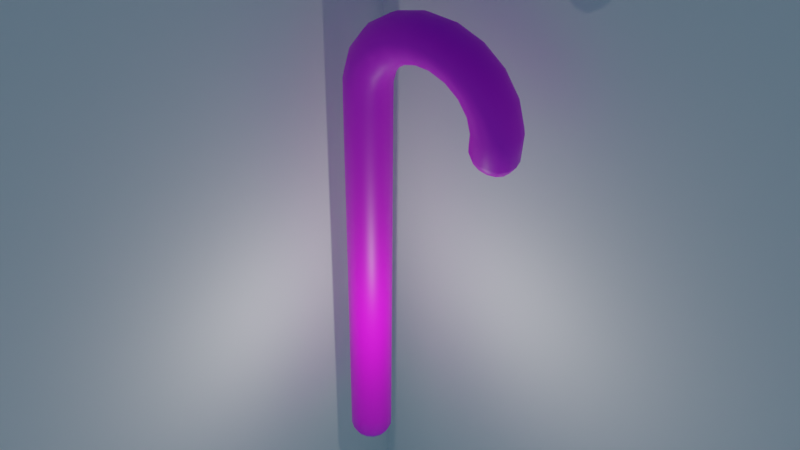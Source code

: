 # Source: candycan.blend  (saved by Blender 3.3.6; exported with 4.5.12 LTS)
import bpy
from mathutils import Matrix  # noqa: F401  (used for matrix-valued properties, if any)

bpy.ops.wm.read_factory_settings(use_empty=True)
scene = bpy.context.scene
scene.name = 'Scene'

# ---- collections
col_collection = bpy.data.collections.new('Collection'); scene.collection.children.link(col_collection)

# ---- images (referenced by path relative to the original .blend; pixels are not part of the script)
import os
ASSET_DIR = os.environ.get("B2B_ASSET_DIR", "")  # directory of the original .blend (textures are referenced by path, not embedded)
HERE = os.path.dirname(os.path.abspath(__file__))  # packed textures are extracted next to this script under _unpacked/

def load_image(name, relpath, width, height, colorspace="sRGB"):
    """Load a texture the original file referenced (path relative to the .blend, or extracted next to this script)."""
    p = next((c for c in (os.path.join(HERE, relpath), os.path.join(ASSET_DIR, relpath)) if relpath and os.path.exists(c)), "")
    if p:
        img = bpy.data.images.load(p, check_existing=True)
        img.name = name
    else:  # same state as the original file: an image datablock whose file is absent (Cycles renders it pink)
        img = bpy.data.images.new(name, width, height)
        img.source = "FILE"
        img.filepath = "//" + (relpath or name)
    img.colorspace_settings.name = colorspace
    return img
img_no_thanks_but_edited_jpg = load_image('no thanks but edited.jpg', 'no thanks but edited.jpg', 1024, 1024, 'sRGB')

# ---- materials (node trees are filled in below, after node groups)
mat_material_004 = bpy.data.materials.new('Material.004')

# ---- material node trees
mat_material_004.use_nodes = True; mat_material_004.node_tree.nodes.clear()
_N = mat_material_004.node_tree.nodes; _L = mat_material_004.node_tree.links
n0 = _N.new('ShaderNodeBsdfPrincipled'); n0.name = 'Principled BSDF'; n0.location = (10, 300)
n0.distribution = 'GGX'
n0.subsurface_method = 'RANDOM_WALK_SKIN'
n0.inputs[3].default_value = 1.45
n0.inputs[27].default_value = (0.0, 0.0, 0.0, 1.0)
n0.inputs[28].default_value = 1.0
n1 = _N.new('ShaderNodeOutputMaterial'); n1.name = 'Material Output'; n1.location = (300, 300)
n2 = _N.new('ShaderNodeTexImage'); n2.name = 'Image Texture'; n2.location = (-280, 280)
n2.image = img_no_thanks_but_edited_jpg
_L.new(n0.outputs[0], n1.inputs[0])
_L.new(n2.outputs[0], n0.inputs[0])
n1.is_active_output = True

# ---- world
world_world = bpy.data.worlds.new('World'); scene.world = world_world
world_world.use_nodes = True; world_world.node_tree.nodes.clear()
_N = world_world.node_tree.nodes; _L = world_world.node_tree.links
n0 = _N.new('ShaderNodeOutputWorld'); n0.name = 'World Output'; n0.location = (300, 300)
n1 = _N.new('ShaderNodeBackground'); n1.name = 'Background'; n1.location = (10, 300)
n2 = _N.new('ShaderNodeTexSky'); n2.name = 'Sky Texture'; n2.location = (-316, 268)
n2.sky_type = 'HOSEK_WILKIE'
_L.new(n1.outputs[0], n0.inputs[0])
_L.new(n2.outputs[0], n1.inputs[0])
n0.is_active_output = True
world_world.color = (0.05088, 0.05088, 0.05088)
world_world.use_sun_shadow = False
world_world.sun_shadow_jitter_overblur = 0.0

# ---- cameras
cam_camera = bpy.data.cameras.new('Camera')
cam_camera.clip_end = 100.0
cam_camera.ortho_scale = 7.314

# ---- lights
light_light = bpy.data.lights.new('Light', 'POINT')
light_light.transmission_factor = 0.0
light_light.energy = 1000.0
light_light.shadow_soft_size = 0.1
light_light.shadow_maximum_resolution = 0.006
light_light.use_absolute_resolution = True

# ---- meshes
me_cylinder = bpy.data.meshes.new('Cylinder')
me_cylinder.from_pydata([(-9.313e-10, 1.787, -2.152), (-9.313e-10, 2.301, -1.866), (-9.313e-10, 2.038, -1.903), (0.2004, 1.768, -2.187), (0.3827, 2.275, -1.937), (0.3293, 2.008, -1.962), (0.3704, 1.713, -2.286), (0.7071, 2.2, -2.14), (0.6085, 1.925, -2.129), (0.4839, 1.63, -2.434), (0.9239, 2.088, -2.445), (0.795, 1.8, -2.379), (0.5238, 1.532, -2.609), (1.0, 1.956, -2.804), (0.8605, 1.653, -2.673), (0.4839, 1.434, -2.784), (0.9239, 1.824, -3.163), (0.795, 1.506, -2.968), (0.3704, 1.352, -2.933), (0.7071, 1.712, -3.468), (0.6085, 1.381, -3.218), (0.2004, 1.296, -3.032), (0.3827, 1.637, -3.671), (0.3293, 1.298, -3.384), (-9.313e-10, 1.277, -3.067), (-9.313e-10, 1.611, -3.743), (-9.313e-10, 1.269, -3.443), (-0.2004, 1.296, -3.032), (-0.3827, 1.637, -3.671), (-0.3293, 1.298, -3.384), (-0.3704, 1.352, -2.933), (-0.7071, 1.712, -3.468), (-0.6085, 1.381, -3.218), (-0.4839, 1.434, -2.784), (-0.9239, 1.824, -3.163), (-0.795, 1.506, -2.968), (-0.5238, 1.532, -2.609), (-1.0, 1.956, -2.804), (-0.8605, 1.653, -2.673), (-0.4839, 1.63, -2.434), (-0.9239, 2.088, -2.445), (-0.795, 1.8, -2.379), (-0.3704, 1.713, -2.286), (-0.7071, 2.2, -2.14), (-0.6085, 1.925, -2.129), (-0.2004, 1.768, -2.187), (-0.3827, 2.275, -1.937), (-0.3293, 2.008, -1.962), (-8.382e-09, -17.17, 5.131), (-9.313e-10, -16.83, 4.67), (-2.794e-09, -17.1, 4.828), (0.3827, -16.82, 4.746), (0.2256, -17.17, 5.175), (0.3367, -17.09, 4.894), (0.7071, -16.79, 4.961), (0.4169, -17.15, 5.302), (0.6221, -17.06, 5.083), (0.9239, -16.75, 5.282), (0.5447, -17.13, 5.492), (0.8128, -17.02, 5.366), (1.0, -16.7, 5.662), (0.5896, -17.1, 5.715), (0.8798, -16.98, 5.7), (0.9239, -16.65, 6.041), (0.5447, -17.07, 5.939), (0.8128, -16.93, 6.033), (0.7071, -16.6, 6.362), (0.4169, -17.04, 6.128), (0.6221, -16.9, 6.316), (0.3827, -16.57, 6.577), (0.2256, -17.02, 6.255), (0.3367, -16.87, 6.505), (-9.313e-10, -16.56, 6.653), (6.519e-09, -17.02, 6.3), (9.313e-10, -16.86, 6.571), (-0.3827, -16.57, 6.577), (-0.2256, -17.02, 6.255), (-0.3367, -16.87, 6.505), (-0.7071, -16.6, 6.362), (-0.4169, -17.04, 6.128), (-0.6221, -16.9, 6.316), (-0.9239, -16.65, 6.041), (-0.5447, -17.07, 5.939), (-0.8128, -16.93, 6.033), (-1.0, -16.7, 5.662), (-0.5896, -17.1, 5.715), (-0.8798, -16.98, 5.7), (-0.9239, -16.75, 5.282), (-0.5447, -17.13, 5.492), (-0.8128, -17.02, 5.366), (-0.7071, -16.79, 4.961), (-0.4169, -17.15, 5.302), (-0.6221, -17.06, 5.083), (-0.3827, -16.82, 4.746), (-0.2256, -17.17, 5.175), (-0.3367, -17.09, 4.894), (-0.3827, -15.85, 4.616), (-0.3827, -14.88, 4.485), (-0.3827, -13.91, 4.355), (-0.3827, -12.94, 4.225), (-0.3827, -11.98, 4.095), (-0.3827, -11.01, 3.964), (-0.3827, -10.04, 3.834), (-0.3827, -9.069, 3.704), (-0.3827, -8.1, 3.573), (-0.3827, -7.131, 3.443), (-0.3827, -6.162, 3.313), (-0.3827, -5.193, 3.183), (-0.3827, -4.225, 3.052), (-0.3827, -3.256, 2.922), (-0.3827, -2.287, 2.792), (-0.3827, -1.318, 2.662), (-0.3827, -0.3493, 2.531), (-0.3827, 0.6195, 2.401), (-0.3827, 1.588, 2.271), (-0.3827, 2.557, 2.141), (-0.3827, 3.443, 2.013), (-0.3827, 4.066, 1.76), (-0.3827, 4.575, 1.32), (-0.3827, 4.915, 0.7402), (-0.3827, 5.05, 0.08179), (-0.3827, 4.967, -0.5853), (-0.3827, 4.674, -1.19), (-0.3827, 4.202, -1.669), (-0.3827, 3.601, -1.971), (-0.3827, 2.935, -2.063), (-9.313e-10, 2.937, -1.987), (-9.313e-10, 3.579, -1.898), (-9.313e-10, 4.157, -1.608), (-9.313e-10, 4.612, -1.146), (-9.313e-10, 4.894, -0.5637), (-9.313e-10, 4.974, 0.07877), (-9.313e-10, 4.844, 0.7129), (-9.313e-10, 4.516, 1.271), (-9.313e-10, 4.026, 1.695), (-9.313e-10, 3.427, 1.939), (-9.313e-10, 2.547, 2.065), (-9.313e-10, 1.578, 2.195), (-9.313e-10, 0.6094, 2.326), (-9.313e-10, -0.3595, 2.456), (-9.313e-10, -1.328, 2.586), (-9.313e-10, -2.297, 2.716), (-9.313e-10, -3.266, 2.847), (-9.313e-10, -4.235, 2.977), (-9.313e-10, -5.204, 3.107), (-9.313e-10, -6.172, 3.238), (-9.313e-10, -7.141, 3.368), (-9.313e-10, -8.11, 3.498), (-9.313e-10, -9.079, 3.628), (-9.313e-10, -10.05, 3.759), (-9.313e-10, -11.02, 3.889), (-9.313e-10, -11.99, 4.019), (-9.313e-10, -12.95, 4.149), (-9.313e-10, -13.92, 4.28), (-9.313e-10, -14.89, 4.41), (-9.313e-10, -15.86, 4.54), (0.3827, 2.935, -2.063), (0.3827, 3.601, -1.971), (0.3827, 4.202, -1.669), (0.3827, 4.674, -1.19), (0.3827, 4.967, -0.5853), (0.3827, 5.05, 0.08178), (0.3827, 4.915, 0.7402), (0.3827, 4.575, 1.32), (0.3827, 4.066, 1.76), (0.3827, 3.443, 2.013), (0.3827, 2.557, 2.141), (0.3827, 1.588, 2.271), (0.3827, 0.6195, 2.401), (0.3827, -0.3493, 2.531), (0.3827, -1.318, 2.662), (0.3827, -2.287, 2.792), (0.3827, -3.256, 2.922), (0.3827, -4.225, 3.052), (0.3827, -5.193, 3.183), (0.3827, -6.162, 3.313), (0.3827, -7.131, 3.443), (0.3827, -8.1, 3.573), (0.3827, -9.069, 3.704), (0.3827, -10.04, 3.834), (0.3827, -11.01, 3.964), (0.3827, -11.98, 4.095), (0.3827, -12.94, 4.225), (0.3827, -13.91, 4.355), (0.3827, -14.88, 4.485), (0.3827, -15.85, 4.616), (0.7071, 2.93, -2.28), (0.7071, 3.666, -2.178), (0.7071, 4.33, -1.844), (0.7071, 4.851, -1.315), (0.7071, 5.175, -0.6468), (0.7071, 5.267, 0.09037), (0.7071, 5.117, 0.818), (0.7071, 4.741, 1.459), (0.7071, 4.179, 1.945), (0.7071, 3.491, 2.225), (0.7071, 2.586, 2.355), (0.7071, 1.617, 2.486), (0.7071, 0.6484, 2.616), (0.7071, -0.3204, 2.746), (0.7071, -1.289, 2.876), (0.7071, -2.258, 3.007), (0.7071, -3.227, 3.137), (0.7071, -4.196, 3.267), (0.7071, -5.165, 3.398), (0.7071, -6.133, 3.528), (0.7071, -7.102, 3.658), (0.7071, -8.071, 3.788), (0.7071, -9.04, 3.919), (0.7071, -10.01, 4.049), (0.7071, -10.98, 4.179), (0.7071, -11.95, 4.309), (0.7071, -12.92, 4.44), (0.7071, -13.88, 4.57), (0.7071, -14.85, 4.7), (0.7071, -15.82, 4.831), (0.9239, 2.922, -2.604), (0.9239, 3.762, -2.488), (0.9239, 4.52, -2.107), (0.9239, 5.116, -1.502), (0.9239, 5.486, -0.7388), (0.9239, 5.591, 0.1032), (0.9239, 5.42, 0.9343), (0.9239, 4.991, 1.666), (0.9239, 4.349, 2.221), (0.9239, 3.563, 2.541), (0.9239, 2.629, 2.677), (0.9239, 1.66, 2.807), (0.9239, 0.6916, 2.937), (0.9239, -0.2772, 3.068), (0.9239, -1.246, 3.198), (0.9239, -2.215, 3.328), (0.9239, -3.184, 3.459), (0.9239, -4.153, 3.589), (0.9239, -5.121, 3.719), (0.9239, -6.09, 3.849), (0.9239, -7.059, 3.98), (0.9239, -8.028, 4.11), (0.9239, -8.997, 4.24), (0.9239, -9.966, 4.37), (0.9239, -10.93, 4.501), (0.9239, -11.9, 4.631), (0.9239, -12.87, 4.761), (0.9239, -13.84, 4.891), (0.9239, -14.81, 5.022), (0.9239, -15.78, 5.152), (1.0, 2.912, -2.987), (1.0, 3.876, -2.853), (1.0, 4.746, -2.416), (1.0, 5.429, -1.723), (1.0, 5.853, -0.8473), (1.0, 5.973, 0.1184), (1.0, 5.777, 1.072), (1.0, 5.285, 1.911), (1.0, 4.549, 2.548), (1.0, 3.647, 2.914), (1.0, 2.68, 3.056), (1.0, 1.711, 3.186), (1.0, 0.7426, 3.317), (1.0, -0.2262, 3.447), (1.0, -1.195, 3.577), (1.0, -2.164, 3.708), (1.0, -3.133, 3.838), (1.0, -4.102, 3.968), (1.0, -5.07, 4.098), (1.0, -6.039, 4.229), (1.0, -7.008, 4.359), (1.0, -7.977, 4.489), (1.0, -8.946, 4.619), (1.0, -9.915, 4.75), (1.0, -10.88, 4.88), (1.0, -11.85, 5.01), (1.0, -12.82, 5.14), (1.0, -13.79, 5.271), (1.0, -14.76, 5.401), (1.0, -15.73, 5.531), (0.9239, 2.902, -3.37), (0.9239, 3.99, -3.218), (0.9239, 4.971, -2.726), (0.9239, 5.741, -1.944), (0.9239, 6.22, -0.9559), (0.9239, 6.356, 0.1336), (0.9239, 6.134, 1.209), (0.9239, 5.579, 2.156), (0.9239, 4.749, 2.874), (0.9239, 3.732, 3.288), (0.9239, 2.731, 3.435), (0.9239, 1.762, 3.566), (0.9239, 0.7936, 3.696), (0.9239, -0.1752, 3.826), (0.9239, -1.144, 3.957), (0.9239, -2.113, 4.087), (0.9239, -3.082, 4.217), (0.9239, -4.051, 4.347), (0.9239, -5.019, 4.478), (0.9239, -5.988, 4.608), (0.9239, -6.957, 4.738), (0.9239, -7.926, 4.868), (0.9239, -8.895, 4.999), (0.9239, -9.864, 5.129), (0.9239, -10.83, 5.259), (0.9239, -11.8, 5.389), (0.9239, -12.77, 5.52), (0.9239, -13.74, 5.65), (0.9239, -14.71, 5.78), (0.9239, -15.68, 5.911), (0.7071, 2.894, -3.694), (0.7071, 4.086, -3.528), (0.7071, 5.162, -2.988), (0.7071, 6.007, -2.131), (0.7071, 6.531, -1.048), (0.7071, 6.68, 0.1464), (0.7071, 6.437, 1.325), (0.7071, 5.828, 2.363), (0.7071, 4.918, 3.151), (0.7071, 3.803, 3.604), (0.7071, 2.775, 3.757), (0.7071, 1.806, 3.887), (0.7071, 0.8369, 4.018), (0.7071, -0.132, 4.148), (0.7071, -1.101, 4.278), (0.7071, -2.07, 4.408), (0.7071, -3.038, 4.539), (0.7071, -4.007, 4.669), (0.7071, -4.976, 4.799), (0.7071, -5.945, 4.929), (0.7071, -6.914, 5.06), (0.7071, -7.883, 5.19), (0.7071, -8.851, 5.32), (0.7071, -9.82, 5.45), (0.7071, -10.79, 5.581), (0.7071, -11.76, 5.711), (0.7071, -12.73, 5.841), (0.7071, -13.7, 5.972), (0.7071, -14.66, 6.102), (0.7071, -15.63, 6.232), (0.3827, 2.889, -3.911), (0.3827, 4.15, -3.735), (0.3827, 5.289, -3.163), (0.3827, 6.184, -2.256), (0.3827, 6.739, -1.109), (0.3827, 6.897, 0.155), (0.3827, 6.639, 1.403), (0.3827, 5.995, 2.502), (0.3827, 5.031, 3.336), (0.3827, 3.851, 3.815), (0.3827, 2.803, 3.972), (0.3827, 1.835, 4.102), (0.3827, 0.8657, 4.232), (0.3827, -0.1031, 4.363), (0.3827, -1.072, 4.493), (0.3827, -2.041, 4.623), (0.3827, -3.01, 4.753), (0.3827, -3.978, 4.884), (0.3827, -4.947, 5.014), (0.3827, -5.916, 5.144), (0.3827, -6.885, 5.275), (0.3827, -7.854, 5.405), (0.3827, -8.823, 5.535), (0.3827, -9.791, 5.665), (0.3827, -10.76, 5.796), (0.3827, -11.73, 5.926), (0.3827, -12.7, 6.056), (0.3827, -13.67, 6.186), (0.3827, -14.64, 6.317), (0.3827, -15.6, 6.447), (-9.313e-10, 2.887, -3.987), (-9.313e-10, 4.173, -3.808), (-9.313e-10, 5.334, -3.225), (-9.313e-10, 6.246, -2.3), (-9.313e-10, 6.812, -1.131), (-9.313e-10, 6.973, 0.158), (-9.313e-10, 6.711, 1.43), (-9.313e-10, 6.053, 2.551), (-9.313e-10, 5.071, 3.401), (-9.313e-10, 3.868, 3.89), (-9.313e-10, 2.814, 4.047), (-9.313e-10, 1.845, 4.178), (-9.313e-10, 0.8759, 4.308), (-9.313e-10, -0.09295, 4.438), (-9.313e-10, -1.062, 4.568), (-9.313e-10, -2.031, 4.699), (-9.313e-10, -2.999, 4.829), (-9.313e-10, -3.968, 4.959), (-9.313e-10, -4.937, 5.089), (-9.313e-10, -5.906, 5.22), (-9.313e-10, -6.875, 5.35), (-9.313e-10, -7.844, 5.48), (-9.313e-10, -8.812, 5.61), (-9.313e-10, -9.781, 5.741), (-9.313e-10, -10.75, 5.871), (-9.313e-10, -11.72, 6.001), (-9.313e-10, -12.69, 6.132), (-9.313e-10, -13.66, 6.262), (-9.313e-10, -14.63, 6.392), (-9.313e-10, -15.59, 6.522), (-0.3827, 2.889, -3.911), (-0.3827, 4.15, -3.735), (-0.3827, 5.289, -3.163), (-0.3827, 6.184, -2.256), (-0.3827, 6.739, -1.109), (-0.3827, 6.897, 0.155), (-0.3827, 6.639, 1.403), (-0.3827, 5.995, 2.502), (-0.3827, 5.031, 3.336), (-0.3827, 3.851, 3.815), (-0.3827, 2.803, 3.972), (-0.3827, 1.835, 4.102), (-0.3827, 0.8657, 4.232), (-0.3827, -0.1031, 4.363), (-0.3827, -1.072, 4.493), (-0.3827, -2.041, 4.623), (-0.3827, -3.01, 4.753), (-0.3827, -3.978, 4.884), (-0.3827, -4.947, 5.014), (-0.3827, -5.916, 5.144), (-0.3827, -6.885, 5.275), (-0.3827, -7.854, 5.405), (-0.3827, -8.823, 5.535), (-0.3827, -9.791, 5.665), (-0.3827, -10.76, 5.796), (-0.3827, -11.73, 5.926), (-0.3827, -12.7, 6.056), (-0.3827, -13.67, 6.186), (-0.3827, -14.64, 6.317), (-0.3827, -15.6, 6.447), (-0.7071, 2.894, -3.694), (-0.7071, 4.086, -3.528), (-0.7071, 5.162, -2.988), (-0.7071, 6.007, -2.131), (-0.7071, 6.531, -1.048), (-0.7071, 6.68, 0.1464), (-0.7071, 6.437, 1.325), (-0.7071, 5.828, 2.363), (-0.7071, 4.918, 3.151), (-0.7071, 3.803, 3.604), (-0.7071, 2.775, 3.757), (-0.7071, 1.806, 3.887), (-0.7071, 0.8369, 4.018), (-0.7071, -0.132, 4.148), (-0.7071, -1.101, 4.278), (-0.7071, -2.07, 4.408), (-0.7071, -3.038, 4.539), (-0.7071, -4.007, 4.669), (-0.7071, -4.976, 4.799), (-0.7071, -5.945, 4.929), (-0.7071, -6.914, 5.06), (-0.7071, -7.883, 5.19), (-0.7071, -8.851, 5.32), (-0.7071, -9.82, 5.45), (-0.7071, -10.79, 5.581), (-0.7071, -11.76, 5.711), (-0.7071, -12.73, 5.841), (-0.7071, -13.7, 5.972), (-0.7071, -14.66, 6.102), (-0.7071, -15.63, 6.232), (-0.9239, 2.902, -3.37), (-0.9239, 3.99, -3.218), (-0.9239, 4.971, -2.726), (-0.9239, 5.741, -1.944), (-0.9239, 6.22, -0.9559), (-0.9239, 6.356, 0.1336), (-0.9239, 6.134, 1.209), (-0.9239, 5.579, 2.156), (-0.9239, 4.749, 2.874), (-0.9239, 3.732, 3.288), (-0.9239, 2.731, 3.435), (-0.9239, 1.762, 3.566), (-0.9239, 0.7936, 3.696), (-0.9239, -0.1752, 3.826), (-0.9239, -1.144, 3.957), (-0.9239, -2.113, 4.087), (-0.9239, -3.082, 4.217), (-0.9239, -4.051, 4.347), (-0.9239, -5.019, 4.478), (-0.9239, -5.988, 4.608), (-0.9239, -6.957, 4.738), (-0.9239, -7.926, 4.868), (-0.9239, -8.895, 4.999), (-0.9239, -9.864, 5.129), (-0.9239, -10.83, 5.259), (-0.9239, -11.8, 5.389), (-0.9239, -12.77, 5.52), (-0.9239, -13.74, 5.65), (-0.9239, -14.71, 5.78), (-0.9239, -15.68, 5.911), (-1.0, 2.912, -2.987), (-1.0, 3.876, -2.853), (-1.0, 4.746, -2.416), (-1.0, 5.429, -1.723), (-1.0, 5.853, -0.8473), (-1.0, 5.973, 0.1184), (-1.0, 5.777, 1.072), (-1.0, 5.285, 1.911), (-1.0, 4.549, 2.548), (-1.0, 3.647, 2.914), (-1.0, 2.68, 3.056), (-1.0, 1.711, 3.186), (-1.0, 0.7426, 3.317), (-1.0, -0.2262, 3.447), (-1.0, -1.195, 3.577), (-1.0, -2.164, 3.708), (-1.0, -3.133, 3.838), (-1.0, -4.102, 3.968), (-1.0, -5.07, 4.098), (-1.0, -6.039, 4.229), (-1.0, -7.008, 4.359), (-1.0, -7.977, 4.489), (-1.0, -8.946, 4.619), (-1.0, -9.915, 4.75), (-1.0, -10.88, 4.88), (-1.0, -11.85, 5.01), (-1.0, -12.82, 5.14), (-1.0, -13.79, 5.271), (-1.0, -14.76, 5.401), (-1.0, -15.73, 5.531), (-0.9239, 2.922, -2.604), (-0.9239, 3.762, -2.488), (-0.9239, 4.52, -2.107), (-0.9239, 5.116, -1.502), (-0.9239, 5.486, -0.7388), (-0.9239, 5.591, 0.1032), (-0.9239, 5.42, 0.9343), (-0.9239, 4.991, 1.666), (-0.9239, 4.349, 2.221), (-0.9239, 3.563, 2.541), (-0.9239, 2.629, 2.677), (-0.9239, 1.66, 2.807), (-0.9239, 0.6916, 2.937), (-0.9239, -0.2772, 3.068), (-0.9239, -1.246, 3.198), (-0.9239, -2.215, 3.328), (-0.9239, -3.184, 3.459), (-0.9239, -4.153, 3.589), (-0.9239, -5.121, 3.719), (-0.9239, -6.09, 3.849), (-0.9239, -7.059, 3.98), (-0.9239, -8.028, 4.11), (-0.9239, -8.997, 4.24), (-0.9239, -9.966, 4.37), (-0.9239, -10.93, 4.501), (-0.9239, -11.9, 4.631), (-0.9239, -12.87, 4.761), (-0.9239, -13.84, 4.891), (-0.9239, -14.81, 5.022), (-0.9239, -15.78, 5.152), (-0.7071, 2.93, -2.28), (-0.7071, 3.666, -2.178), (-0.7071, 4.33, -1.844), (-0.7071, 4.851, -1.315), (-0.7071, 5.175, -0.6468), (-0.7071, 5.267, 0.09037), (-0.7071, 5.117, 0.818), (-0.7071, 4.741, 1.459), (-0.7071, 4.179, 1.945), (-0.7071, 3.491, 2.225), (-0.7071, 2.586, 2.355), (-0.7071, 1.617, 2.486), (-0.7071, 0.6484, 2.616), (-0.7071, -0.3204, 2.746), (-0.7071, -1.289, 2.876), (-0.7071, -2.258, 3.007), (-0.7071, -3.227, 3.137), (-0.7071, -4.196, 3.267), (-0.7071, -5.165, 3.398), (-0.7071, -6.133, 3.528), (-0.7071, -7.102, 3.658), (-0.7071, -8.071, 3.788), (-0.7071, -9.04, 3.919), (-0.7071, -10.01, 4.049), (-0.7071, -10.98, 4.179), (-0.7071, -11.95, 4.309), (-0.7071, -12.92, 4.44), (-0.7071, -13.88, 4.57), (-0.7071, -14.85, 4.7), (-0.7071, -15.82, 4.831)], [], [(126, 1, 4, 156), (216, 10, 13, 246), (246, 13, 16, 276), (276, 16, 19, 306), (306, 19, 22, 336), (336, 22, 25, 366), (366, 25, 28, 396), (396, 28, 31, 426), (426, 31, 34, 456), (456, 34, 37, 486), (486, 37, 40, 516), (516, 40, 43, 546), (546, 43, 46, 125), (156, 4, 7, 186), (186, 7, 10, 216), (125, 46, 1, 126), (4, 1, 2, 5), (5, 2, 0, 3), (7, 4, 5, 8), (8, 5, 3, 6), (10, 7, 8, 11), (11, 8, 6, 9), (13, 10, 11, 14), (14, 11, 9, 12), (16, 13, 14, 17), (17, 14, 12, 15), (19, 16, 17, 20), (20, 17, 15, 18), (22, 19, 20, 23), (23, 20, 18, 21), (25, 22, 23, 26), (26, 23, 21, 24), (28, 25, 26, 29), (29, 26, 24, 27), (31, 28, 29, 32), (32, 29, 27, 30), (34, 31, 32, 35), (35, 32, 30, 33), (37, 34, 35, 38), (38, 35, 33, 36), (40, 37, 38, 41), (41, 38, 36, 39), (43, 40, 41, 44), (44, 41, 39, 42), (46, 43, 44, 47), (47, 44, 42, 45), (1, 46, 47, 2), (2, 47, 45, 0), (3, 0, 45, 42, 39, 36, 33, 30, 27, 24, 21, 18, 15, 12, 9, 6), (49, 51, 53, 50), (50, 53, 52, 48), (51, 54, 56, 53), (53, 56, 55, 52), (54, 57, 59, 56), (56, 59, 58, 55), (57, 60, 62, 59), (59, 62, 61, 58), (60, 63, 65, 62), (62, 65, 64, 61), (63, 66, 68, 65), (65, 68, 67, 64), (66, 69, 71, 68), (68, 71, 70, 67), (69, 72, 74, 71), (71, 74, 73, 70), (72, 75, 77, 74), (74, 77, 76, 73), (75, 78, 80, 77), (77, 80, 79, 76), (78, 81, 83, 80), (80, 83, 82, 79), (81, 84, 86, 83), (83, 86, 85, 82), (84, 87, 89, 86), (86, 89, 88, 85), (87, 90, 92, 89), (89, 92, 91, 88), (90, 93, 95, 92), (92, 95, 94, 91), (93, 49, 50, 95), (95, 50, 48, 94), (48, 52, 55, 58, 61, 64, 67, 70, 73, 76, 79, 82, 85, 88, 91, 94), (93, 96, 155, 49), (96, 97, 154, 155), (97, 98, 153, 154), (98, 99, 152, 153), (99, 100, 151, 152), (100, 101, 150, 151), (101, 102, 149, 150), (102, 103, 148, 149), (103, 104, 147, 148), (104, 105, 146, 147), (105, 106, 145, 146), (106, 107, 144, 145), (107, 108, 143, 144), (108, 109, 142, 143), (109, 110, 141, 142), (110, 111, 140, 141), (111, 112, 139, 140), (112, 113, 138, 139), (113, 114, 137, 138), (114, 115, 136, 137), (115, 116, 135, 136), (116, 117, 134, 135), (117, 118, 133, 134), (118, 119, 132, 133), (119, 120, 131, 132), (120, 121, 130, 131), (121, 122, 129, 130), (122, 123, 128, 129), (123, 124, 127, 128), (124, 125, 126, 127), (54, 215, 245, 57), (215, 214, 244, 245), (214, 213, 243, 244), (213, 212, 242, 243), (212, 211, 241, 242), (211, 210, 240, 241), (210, 209, 239, 240), (209, 208, 238, 239), (208, 207, 237, 238), (207, 206, 236, 237), (206, 205, 235, 236), (205, 204, 234, 235), (204, 203, 233, 234), (203, 202, 232, 233), (202, 201, 231, 232), (201, 200, 230, 231), (200, 199, 229, 230), (199, 198, 228, 229), (198, 197, 227, 228), (197, 196, 226, 227), (196, 195, 225, 226), (195, 194, 224, 225), (194, 193, 223, 224), (193, 192, 222, 223), (192, 191, 221, 222), (191, 190, 220, 221), (190, 189, 219, 220), (189, 188, 218, 219), (188, 187, 217, 218), (187, 186, 216, 217), (51, 185, 215, 54), (185, 184, 214, 215), (184, 183, 213, 214), (183, 182, 212, 213), (182, 181, 211, 212), (181, 180, 210, 211), (180, 179, 209, 210), (179, 178, 208, 209), (178, 177, 207, 208), (177, 176, 206, 207), (176, 175, 205, 206), (175, 174, 204, 205), (174, 173, 203, 204), (173, 172, 202, 203), (172, 171, 201, 202), (171, 170, 200, 201), (170, 169, 199, 200), (169, 168, 198, 199), (168, 167, 197, 198), (167, 166, 196, 197), (166, 165, 195, 196), (165, 164, 194, 195), (164, 163, 193, 194), (163, 162, 192, 193), (162, 161, 191, 192), (161, 160, 190, 191), (160, 159, 189, 190), (159, 158, 188, 189), (158, 157, 187, 188), (157, 156, 186, 187), (90, 575, 96, 93), (575, 574, 97, 96), (574, 573, 98, 97), (573, 572, 99, 98), (572, 571, 100, 99), (571, 570, 101, 100), (570, 569, 102, 101), (569, 568, 103, 102), (568, 567, 104, 103), (567, 566, 105, 104), (566, 565, 106, 105), (565, 564, 107, 106), (564, 563, 108, 107), (563, 562, 109, 108), (562, 561, 110, 109), (561, 560, 111, 110), (560, 559, 112, 111), (559, 558, 113, 112), (558, 557, 114, 113), (557, 556, 115, 114), (556, 555, 116, 115), (555, 554, 117, 116), (554, 553, 118, 117), (553, 552, 119, 118), (552, 551, 120, 119), (551, 550, 121, 120), (550, 549, 122, 121), (549, 548, 123, 122), (548, 547, 124, 123), (547, 546, 125, 124), (87, 545, 575, 90), (545, 544, 574, 575), (544, 543, 573, 574), (543, 542, 572, 573), (542, 541, 571, 572), (541, 540, 570, 571), (540, 539, 569, 570), (539, 538, 568, 569), (538, 537, 567, 568), (537, 536, 566, 567), (536, 535, 565, 566), (535, 534, 564, 565), (534, 533, 563, 564), (533, 532, 562, 563), (532, 531, 561, 562), (531, 530, 560, 561), (530, 529, 559, 560), (529, 528, 558, 559), (528, 527, 557, 558), (527, 526, 556, 557), (526, 525, 555, 556), (525, 524, 554, 555), (524, 523, 553, 554), (523, 522, 552, 553), (522, 521, 551, 552), (521, 520, 550, 551), (520, 519, 549, 550), (519, 518, 548, 549), (518, 517, 547, 548), (517, 516, 546, 547), (84, 515, 545, 87), (515, 514, 544, 545), (514, 513, 543, 544), (513, 512, 542, 543), (512, 511, 541, 542), (511, 510, 540, 541), (510, 509, 539, 540), (509, 508, 538, 539), (508, 507, 537, 538), (507, 506, 536, 537), (506, 505, 535, 536), (505, 504, 534, 535), (504, 503, 533, 534), (503, 502, 532, 533), (502, 501, 531, 532), (501, 500, 530, 531), (500, 499, 529, 530), (499, 498, 528, 529), (498, 497, 527, 528), (497, 496, 526, 527), (496, 495, 525, 526), (495, 494, 524, 525), (494, 493, 523, 524), (493, 492, 522, 523), (492, 491, 521, 522), (491, 490, 520, 521), (490, 489, 519, 520), (489, 488, 518, 519), (488, 487, 517, 518), (487, 486, 516, 517), (81, 485, 515, 84), (485, 484, 514, 515), (484, 483, 513, 514), (483, 482, 512, 513), (482, 481, 511, 512), (481, 480, 510, 511), (480, 479, 509, 510), (479, 478, 508, 509), (478, 477, 507, 508), (477, 476, 506, 507), (476, 475, 505, 506), (475, 474, 504, 505), (474, 473, 503, 504), (473, 472, 502, 503), (472, 471, 501, 502), (471, 470, 500, 501), (470, 469, 499, 500), (469, 468, 498, 499), (468, 467, 497, 498), (467, 466, 496, 497), (466, 465, 495, 496), (465, 464, 494, 495), (464, 463, 493, 494), (463, 462, 492, 493), (462, 461, 491, 492), (461, 460, 490, 491), (460, 459, 489, 490), (459, 458, 488, 489), (458, 457, 487, 488), (457, 456, 486, 487), (78, 455, 485, 81), (455, 454, 484, 485), (454, 453, 483, 484), (453, 452, 482, 483), (452, 451, 481, 482), (451, 450, 480, 481), (450, 449, 479, 480), (449, 448, 478, 479), (448, 447, 477, 478), (447, 446, 476, 477), (446, 445, 475, 476), (445, 444, 474, 475), (444, 443, 473, 474), (443, 442, 472, 473), (442, 441, 471, 472), (441, 440, 470, 471), (440, 439, 469, 470), (439, 438, 468, 469), (438, 437, 467, 468), (437, 436, 466, 467), (436, 435, 465, 466), (435, 434, 464, 465), (434, 433, 463, 464), (433, 432, 462, 463), (432, 431, 461, 462), (431, 430, 460, 461), (430, 429, 459, 460), (429, 428, 458, 459), (428, 427, 457, 458), (427, 426, 456, 457), (75, 425, 455, 78), (425, 424, 454, 455), (424, 423, 453, 454), (423, 422, 452, 453), (422, 421, 451, 452), (421, 420, 450, 451), (420, 419, 449, 450), (419, 418, 448, 449), (418, 417, 447, 448), (417, 416, 446, 447), (416, 415, 445, 446), (415, 414, 444, 445), (414, 413, 443, 444), (413, 412, 442, 443), (412, 411, 441, 442), (411, 410, 440, 441), (410, 409, 439, 440), (409, 408, 438, 439), (408, 407, 437, 438), (407, 406, 436, 437), (406, 405, 435, 436), (405, 404, 434, 435), (404, 403, 433, 434), (403, 402, 432, 433), (402, 401, 431, 432), (401, 400, 430, 431), (400, 399, 429, 430), (399, 398, 428, 429), (398, 397, 427, 428), (397, 396, 426, 427), (72, 395, 425, 75), (395, 394, 424, 425), (394, 393, 423, 424), (393, 392, 422, 423), (392, 391, 421, 422), (391, 390, 420, 421), (390, 389, 419, 420), (389, 388, 418, 419), (388, 387, 417, 418), (387, 386, 416, 417), (386, 385, 415, 416), (385, 384, 414, 415), (384, 383, 413, 414), (383, 382, 412, 413), (382, 381, 411, 412), (381, 380, 410, 411), (380, 379, 409, 410), (379, 378, 408, 409), (378, 377, 407, 408), (377, 376, 406, 407), (376, 375, 405, 406), (375, 374, 404, 405), (374, 373, 403, 404), (373, 372, 402, 403), (372, 371, 401, 402), (371, 370, 400, 401), (370, 369, 399, 400), (369, 368, 398, 399), (368, 367, 397, 398), (367, 366, 396, 397), (69, 365, 395, 72), (365, 364, 394, 395), (364, 363, 393, 394), (363, 362, 392, 393), (362, 361, 391, 392), (361, 360, 390, 391), (360, 359, 389, 390), (359, 358, 388, 389), (358, 357, 387, 388), (357, 356, 386, 387), (356, 355, 385, 386), (355, 354, 384, 385), (354, 353, 383, 384), (353, 352, 382, 383), (352, 351, 381, 382), (351, 350, 380, 381), (350, 349, 379, 380), (349, 348, 378, 379), (348, 347, 377, 378), (347, 346, 376, 377), (346, 345, 375, 376), (345, 344, 374, 375), (344, 343, 373, 374), (343, 342, 372, 373), (342, 341, 371, 372), (341, 340, 370, 371), (340, 339, 369, 370), (339, 338, 368, 369), (338, 337, 367, 368), (337, 336, 366, 367), (66, 335, 365, 69), (335, 334, 364, 365), (334, 333, 363, 364), (333, 332, 362, 363), (332, 331, 361, 362), (331, 330, 360, 361), (330, 329, 359, 360), (329, 328, 358, 359), (328, 327, 357, 358), (327, 326, 356, 357), (326, 325, 355, 356), (325, 324, 354, 355), (324, 323, 353, 354), (323, 322, 352, 353), (322, 321, 351, 352), (321, 320, 350, 351), (320, 319, 349, 350), (319, 318, 348, 349), (318, 317, 347, 348), (317, 316, 346, 347), (316, 315, 345, 346), (315, 314, 344, 345), (314, 313, 343, 344), (313, 312, 342, 343), (312, 311, 341, 342), (311, 310, 340, 341), (310, 309, 339, 340), (309, 308, 338, 339), (308, 307, 337, 338), (307, 306, 336, 337), (63, 305, 335, 66), (305, 304, 334, 335), (304, 303, 333, 334), (303, 302, 332, 333), (302, 301, 331, 332), (301, 300, 330, 331), (300, 299, 329, 330), (299, 298, 328, 329), (298, 297, 327, 328), (297, 296, 326, 327), (296, 295, 325, 326), (295, 294, 324, 325), (294, 293, 323, 324), (293, 292, 322, 323), (292, 291, 321, 322), (291, 290, 320, 321), (290, 289, 319, 320), (289, 288, 318, 319), (288, 287, 317, 318), (287, 286, 316, 317), (286, 285, 315, 316), (285, 284, 314, 315), (284, 283, 313, 314), (283, 282, 312, 313), (282, 281, 311, 312), (281, 280, 310, 311), (280, 279, 309, 310), (279, 278, 308, 309), (278, 277, 307, 308), (277, 276, 306, 307), (60, 275, 305, 63), (275, 274, 304, 305), (274, 273, 303, 304), (273, 272, 302, 303), (272, 271, 301, 302), (271, 270, 300, 301), (270, 269, 299, 300), (269, 268, 298, 299), (268, 267, 297, 298), (267, 266, 296, 297), (266, 265, 295, 296), (265, 264, 294, 295), (264, 263, 293, 294), (263, 262, 292, 293), (262, 261, 291, 292), (261, 260, 290, 291), (260, 259, 289, 290), (259, 258, 288, 289), (258, 257, 287, 288), (257, 256, 286, 287), (256, 255, 285, 286), (255, 254, 284, 285), (254, 253, 283, 284), (253, 252, 282, 283), (252, 251, 281, 282), (251, 250, 280, 281), (250, 249, 279, 280), (249, 248, 278, 279), (248, 247, 277, 278), (247, 246, 276, 277), (57, 245, 275, 60), (245, 244, 274, 275), (244, 243, 273, 274), (243, 242, 272, 273), (242, 241, 271, 272), (241, 240, 270, 271), (240, 239, 269, 270), (239, 238, 268, 269), (238, 237, 267, 268), (237, 236, 266, 267), (236, 235, 265, 266), (235, 234, 264, 265), (234, 233, 263, 264), (233, 232, 262, 263), (232, 231, 261, 262), (231, 230, 260, 261), (230, 229, 259, 260), (229, 228, 258, 259), (228, 227, 257, 258), (227, 226, 256, 257), (226, 225, 255, 256), (225, 224, 254, 255), (224, 223, 253, 254), (223, 222, 252, 253), (222, 221, 251, 252), (221, 220, 250, 251), (220, 219, 249, 250), (219, 218, 248, 249), (218, 217, 247, 248), (217, 216, 246, 247), (49, 155, 185, 51), (155, 154, 184, 185), (154, 153, 183, 184), (153, 152, 182, 183), (152, 151, 181, 182), (151, 150, 180, 181), (150, 149, 179, 180), (149, 148, 178, 179), (148, 147, 177, 178), (147, 146, 176, 177), (146, 145, 175, 176), (145, 144, 174, 175), (144, 143, 173, 174), (143, 142, 172, 173), (142, 141, 171, 172), (141, 140, 170, 171), (140, 139, 169, 170), (139, 138, 168, 169), (138, 137, 167, 168), (137, 136, 166, 167), (136, 135, 165, 166), (135, 134, 164, 165), (134, 133, 163, 164), (133, 132, 162, 163), (132, 131, 161, 162), (131, 130, 160, 161), (130, 129, 159, 160), (129, 128, 158, 159), (128, 127, 157, 158), (127, 126, 156, 157)])
me_cylinder.polygons.foreach_set('use_smooth', [True] * 562)
_uv = me_cylinder.uv_layers.new(name='UVMap')
_uv.uv.foreach_set('vector', [1.662, -0.9248, 1.684, -0.9248, 1.684, -0.8155, 1.662, -0.8155, 1.662, -0.597, 1.684, -0.597, 1.684, -0.4878, 1.662, -0.4878, 1.662, -0.4878, 1.684, -0.4878, 1.684, -0.3786, 1.662, -0.3786, 1.662, -0.3786, 1.684, -0.3786, 1.684, -0.2693, 1.662, -0.2693, 1.662, -0.2693, 1.684, -0.2693, 1.684, -0.1601, 1.662, -0.1601, 1.662, -0.1601, 1.684, -0.1601, 1.684, -0.0508, 1.662, -0.0508, 1.662, -0.0508, 1.684, -0.0508, 1.684, 0.05845, 1.662, 0.05845, 1.662, 0.05845, 1.684, 0.05845, 1.684, 0.1677, 1.662, 0.1677, 1.662, 0.1677, 1.684, 0.1677, 1.684, 0.2769, 1.662, 0.2769, 1.662, 0.2769, 1.684, 0.2769, 1.684, 0.3862, 1.662, 0.3862, 1.662, 0.3862, 1.684, 0.3862, 1.684, 0.4954, 1.662, 0.4954, 1.662, 0.4954, 1.684, 0.4954, 1.684, 0.6047, 1.662, 0.6047, 1.662, 0.6047, 1.684, 0.6047, 1.684, 0.7139, 1.662, 0.7139, 1.662, -0.8155, 1.684, -0.8155, 1.684, -0.7063, 1.662, -0.7063, 1.662, -0.7063, 1.684, -0.7063, 1.684, -0.597, 1.662, -0.597, 1.662, 0.7139, 1.684, 0.7139, 1.684, 0.8232, 1.662, 0.8232, 1.684, -0.8155, 1.684, -0.9248, 1.695, -0.9172, 1.695, -0.8232, 0.9292, 0.2369, 0.952, 0.375, 0.7877, 0.3862, 0.7738, 0.3021, 1.684, -0.7063, 1.684, -0.8155, 1.695, -0.8079, 1.695, -0.7139, 0.857, 0.09904, 0.9221, 0.2162, 0.7738, 0.3021, 0.7342, 0.2308, 1.684, -0.597, 1.684, -0.7063, 1.695, -0.6987, 1.695, -0.6047, 0.7464, 0.004955, 0.8438, 0.08321, 0.7342, 0.2308, 0.6749, 0.1832, 1.684, -0.4878, 1.684, -0.597, 1.695, -0.5894, 1.695, -0.4954, 0.6143, -0.03109, 0.7292, -0.003615, 0.6749, 0.1832, 0.605, 0.1665, 1.684, -0.3786, 1.684, -0.4878, 1.695, -0.4802, 1.695, -0.3862, 0.4808, -0.003615, 0.5957, -0.03109, 0.605, 0.1665, 0.5351, 0.1832, 1.684, -0.2693, 1.684, -0.3786, 1.695, -0.3709, 1.695, -0.2769, 0.3662, 0.08321, 0.4636, 0.004955, 0.5351, 0.1832, 0.4758, 0.2308, 1.684, -0.1601, 1.684, -0.2693, 1.695, -0.2617, 1.695, -0.1677, 0.2879, 0.2162, 0.353, 0.09904, 0.4758, 0.2308, 0.4362, 0.3021, 1.684, -0.0508, 1.684, -0.1601, 1.695, -0.1524, 1.695, -0.05842, 0.258, 0.375, 0.2808, 0.2369, 0.4362, 0.3021, 0.4223, 0.3862, 1.684, 0.05845, 1.684, -0.0508, 1.695, -0.04318, 1.695, 0.05083, 0.2808, 0.5355, 0.258, 0.3974, 0.4223, 0.3862, 0.4362, 0.4703, 1.684, 0.1677, 1.684, 0.05845, 1.695, 0.06607, 1.695, 0.1601, 0.353, 0.6734, 0.2879, 0.5562, 0.4362, 0.4703, 0.4758, 0.5416, 1.684, 0.2769, 1.684, 0.1677, 1.695, 0.1753, 1.695, 0.2693, 0.4636, 0.7674, 0.3662, 0.6892, 0.4758, 0.5416, 0.5351, 0.5892, 1.684, 0.3862, 1.684, 0.2769, 1.695, 0.2846, 1.695, 0.3786, 0.5957, 0.8035, 0.4808, 0.776, 0.5351, 0.5892, 0.605, 0.6059, 1.684, 0.4954, 1.684, 0.3862, 1.695, 0.3938, 1.695, 0.4878, 0.7292, 0.776, 0.6143, 0.8035, 0.605, 0.6059, 0.6749, 0.5892, 1.684, 0.6047, 1.684, 0.4954, 1.695, 0.5031, 1.695, 0.5971, 0.8438, 0.6892, 0.7464, 0.7674, 0.6749, 0.5892, 0.7342, 0.5416, 1.684, 0.7139, 1.684, 0.6047, 1.695, 0.6123, 1.695, 0.7063, 0.9221, 0.5562, 0.857, 0.6734, 0.7342, 0.5416, 0.7738, 0.4703, 1.684, 0.8232, 1.684, 0.7139, 1.695, 0.7216, 1.695, 0.8156, 0.952, 0.3974, 0.9292, 0.5355, 0.7738, 0.4703, 0.7877, 0.3862, 0.7738, 0.3021, 0.7877, 0.3862, 0.7738, 0.4703, 0.7342, 0.5416, 0.6749, 0.5892, 0.605, 0.6059, 0.5351, 0.5892, 0.4758, 0.5416, 0.4362, 0.4703, 0.4223, 0.3862, 0.4362, 0.3021, 0.4758, 0.2308, 0.5351, 0.1832, 0.605, 0.1665, 0.6749, 0.1832, 0.7342, 0.2308, 0.9778, -0.9248, 0.9778, -0.8155, 0.9684, -0.8221, 0.9684, -0.9182, 0.9523, -0.4974, 0.9289, -0.6387, 0.795, -0.5825, 0.8107, -0.4878, 0.9778, -0.8155, 0.9778, -0.7063, 0.9684, -0.7129, 0.9684, -0.809, 0.9228, -0.6565, 0.8562, -0.7763, 0.7504, -0.6627, 0.795, -0.5825, 0.9778, -0.7063, 0.9778, -0.597, 0.9684, -0.6036, 0.9684, -0.6997, 0.8449, -0.7899, 0.7453, -0.8699, 0.6837, -0.7163, 0.7504, -0.6627, 0.9778, -0.597, 0.9778, -0.4878, 0.9684, -0.4944, 0.9684, -0.5905, 0.7305, -0.8773, 0.613, -0.9054, 0.605, -0.7351, 0.6837, -0.7163, 0.9778, -0.4878, 0.9778, -0.3786, 0.9684, -0.3851, 0.9684, -0.4812, 0.597, -0.9054, 0.4795, -0.8773, 0.5263, -0.7163, 0.605, -0.7351, 0.9778, -0.3786, 0.9778, -0.2693, 0.9684, -0.2759, 0.9684, -0.372, 0.4647, -0.8699, 0.3651, -0.7899, 0.4595, -0.6627, 0.5263, -0.7163, 0.9778, -0.2693, 0.9778, -0.1601, 0.9684, -0.1666, 0.9684, -0.2627, 0.3537, -0.7763, 0.2872, -0.6565, 0.415, -0.5825, 0.4595, -0.6627, 0.9778, -0.1601, 0.9778, -0.0508, 0.9684, -0.05737, 0.9684, -0.1535, 0.2811, -0.6387, 0.2577, -0.4974, 0.3993, -0.4878, 0.415, -0.5825, 0.9778, -0.0508, 0.9778, 0.05845, 0.9684, 0.05188, 0.9684, -0.04423, 0.2577, -0.4782, 0.2811, -0.3369, 0.415, -0.3931, 0.3993, -0.4878, 0.9778, 0.05845, 0.9778, 0.1677, 0.9684, 0.1611, 0.9684, 0.06501, 0.2872, -0.3191, 0.3537, -0.1993, 0.4595, -0.3129, 0.415, -0.3931, 0.9778, 0.1677, 0.9778, 0.2769, 0.9684, 0.2704, 0.9684, 0.1743, 0.3651, -0.1857, 0.4647, -0.1057, 0.5263, -0.2593, 0.4595, -0.3129, 0.9778, 0.2769, 0.9778, 0.3862, 0.9684, 0.3796, 0.9684, 0.2835, 0.4795, -0.0983, 0.597, -0.0702, 0.605, -0.2405, 0.5263, -0.2593, 0.9778, 0.3862, 0.9778, 0.4954, 0.9684, 0.4889, 0.9684, 0.3928, 0.613, -0.0702, 0.7305, -0.0983, 0.6837, -0.2593, 0.605, -0.2405, 0.9778, 0.4954, 0.9778, 0.6047, 0.9684, 0.5981, 0.9684, 0.502, 0.7453, -0.1057, 0.8449, -0.1857, 0.7504, -0.3129, 0.6837, -0.2593, 0.9778, 0.6047, 0.9778, 0.7139, 0.9684, 0.7074, 0.9684, 0.6113, 0.8562, -0.1993, 0.9228, -0.3191, 0.795, -0.3931, 0.7504, -0.3129, 0.9778, 0.7139, 0.9778, 0.8232, 0.9684, 0.8166, 0.9684, 0.7205, 0.9289, -0.3369, 0.9523, -0.4782, 0.8107, -0.4878, 0.795, -0.3931, 0.8107, -0.4878, 0.795, -0.5825, 0.7504, -0.6627, 0.6837, -0.7163, 0.605, -0.7351, 0.5263, -0.7163, 0.4595, -0.6627, 0.415, -0.5825, 0.3993, -0.4878, 0.415, -0.3931, 0.4595, -0.3129, 0.5263, -0.2593, 0.605, -0.2405, 0.6837, -0.2593, 0.7504, -0.3129, 0.795, -0.3931, 0.9778, 0.7139, 1.001, 0.7139, 1.001, 0.8232, 0.9778, 0.8232, 1.001, 0.7139, 1.023, 0.7139, 1.023, 0.8232, 1.001, 0.8232, 1.023, 0.7139, 1.046, 0.7139, 1.046, 0.8232, 1.023, 0.8232, 1.046, 0.7139, 1.069, 0.7139, 1.069, 0.8232, 1.046, 0.8232, 1.069, 0.7139, 1.092, 0.7139, 1.092, 0.8232, 1.069, 0.8232, 1.092, 0.7139, 1.115, 0.7139, 1.115, 0.8232, 1.092, 0.8232, 1.115, 0.7139, 1.137, 0.7139, 1.137, 0.8232, 1.115, 0.8232, 1.137, 0.7139, 1.16, 0.7139, 1.16, 0.8232, 1.137, 0.8232, 1.16, 0.7139, 1.183, 0.7139, 1.183, 0.8232, 1.16, 0.8232, 1.183, 0.7139, 1.206, 0.7139, 1.206, 0.8232, 1.183, 0.8232, 1.206, 0.7139, 1.229, 0.7139, 1.229, 0.8232, 1.206, 0.8232, 1.229, 0.7139, 1.251, 0.7139, 1.251, 0.8232, 1.229, 0.8232, 1.251, 0.7139, 1.274, 0.7139, 1.274, 0.8232, 1.251, 0.8232, 1.274, 0.7139, 1.297, 0.7139, 1.297, 0.8232, 1.274, 0.8232, 1.297, 0.7139, 1.32, 0.7139, 1.32, 0.8232, 1.297, 0.8232, 1.32, 0.7139, 1.343, 0.7139, 1.342, 0.8232, 1.32, 0.8232, 1.343, 0.7139, 1.365, 0.7139, 1.365, 0.8232, 1.342, 0.8232, 1.365, 0.7139, 1.388, 0.7139, 1.388, 0.8232, 1.365, 0.8232, 1.388, 0.7139, 1.411, 0.7139, 1.411, 0.8232, 1.388, 0.8232, 1.411, 0.7139, 1.434, 0.7139, 1.434, 0.8232, 1.411, 0.8232, 1.434, 0.7139, 1.456, 0.7139, 1.456, 0.8232, 1.434, 0.8232, 1.456, 0.7139, 1.479, 0.7139, 1.479, 0.8232, 1.456, 0.8232, 1.479, 0.7139, 1.502, 0.7139, 1.502, 0.8232, 1.479, 0.8232, 1.502, 0.7139, 1.525, 0.7139, 1.525, 0.8232, 1.502, 0.8232, 1.525, 0.7139, 1.548, 0.7139, 1.548, 0.8232, 1.525, 0.8232, 1.548, 0.7139, 1.57, 0.7139, 1.57, 0.8232, 1.548, 0.8232, 1.57, 0.7139, 1.593, 0.7139, 1.593, 0.8232, 1.57, 0.8232, 1.593, 0.7139, 1.616, 0.7139, 1.616, 0.8232, 1.593, 0.8232, 1.616, 0.7139, 1.639, 0.7139, 1.639, 0.8232, 1.616, 0.8232, 1.639, 0.7139, 1.662, 0.7139, 1.662, 0.8232, 1.639, 0.8232, 0.9778, -0.7063, 1.001, -0.7063, 1.001, -0.597, 0.9778, -0.597, 1.001, -0.7063, 1.023, -0.7063, 1.023, -0.597, 1.001, -0.597, 1.023, -0.7063, 1.046, -0.7063, 1.046, -0.597, 1.023, -0.597, 1.046, -0.7063, 1.069, -0.7063, 1.069, -0.597, 1.046, -0.597, 1.069, -0.7063, 1.092, -0.7063, 1.092, -0.597, 1.069, -0.597, 1.092, -0.7063, 1.115, -0.7063, 1.115, -0.597, 1.092, -0.597, 1.115, -0.7063, 1.137, -0.7063, 1.137, -0.597, 1.115, -0.597, 1.137, -0.7063, 1.16, -0.7063, 1.16, -0.597, 1.137, -0.597, 1.16, -0.7063, 1.183, -0.7063, 1.183, -0.597, 1.16, -0.597, 1.183, -0.7063, 1.206, -0.7063, 1.206, -0.597, 1.183, -0.597, 1.206, -0.7063, 1.229, -0.7063, 1.229, -0.597, 1.206, -0.597, 1.229, -0.7063, 1.251, -0.7063, 1.251, -0.597, 1.229, -0.597, 1.251, -0.7063, 1.274, -0.7063, 1.274, -0.597, 1.251, -0.597, 1.274, -0.7063, 1.297, -0.7063, 1.297, -0.597, 1.274, -0.597, 1.297, -0.7063, 1.32, -0.7063, 1.32, -0.597, 1.297, -0.597, 1.32, -0.7063, 1.343, -0.7063, 1.342, -0.597, 1.32, -0.597, 1.343, -0.7063, 1.365, -0.7063, 1.365, -0.597, 1.342, -0.597, 1.365, -0.7063, 1.388, -0.7063, 1.388, -0.597, 1.365, -0.597, 1.388, -0.7063, 1.411, -0.7063, 1.411, -0.597, 1.388, -0.597, 1.411, -0.7063, 1.434, -0.7063, 1.434, -0.597, 1.411, -0.597, 1.434, -0.7063, 1.456, -0.7063, 1.456, -0.597, 1.434, -0.597, 1.456, -0.7063, 1.479, -0.7063, 1.479, -0.597, 1.456, -0.597, 1.479, -0.7063, 1.502, -0.7063, 1.502, -0.597, 1.479, -0.597, 1.502, -0.7063, 1.525, -0.7063, 1.525, -0.597, 1.502, -0.597, 1.525, -0.7063, 1.548, -0.7063, 1.548, -0.597, 1.525, -0.597, 1.548, -0.7063, 1.57, -0.7063, 1.57, -0.597, 1.548, -0.597, 1.57, -0.7063, 1.593, -0.7063, 1.593, -0.597, 1.57, -0.597, 1.593, -0.7063, 1.616, -0.7063, 1.616, -0.597, 1.593, -0.597, 1.616, -0.7063, 1.639, -0.7063, 1.639, -0.597, 1.616, -0.597, 1.639, -0.7063, 1.662, -0.7063, 1.662, -0.597, 1.639, -0.597, 0.9778, -0.8155, 1.001, -0.8155, 1.001, -0.7063, 0.9778, -0.7063, 1.001, -0.8155, 1.023, -0.8155, 1.023, -0.7063, 1.001, -0.7063, 1.023, -0.8155, 1.046, -0.8155, 1.046, -0.7063, 1.023, -0.7063, 1.046, -0.8155, 1.069, -0.8155, 1.069, -0.7063, 1.046, -0.7063, 1.069, -0.8155, 1.092, -0.8155, 1.092, -0.7063, 1.069, -0.7063, 1.092, -0.8155, 1.115, -0.8155, 1.115, -0.7063, 1.092, -0.7063, 1.115, -0.8155, 1.137, -0.8155, 1.137, -0.7063, 1.115, -0.7063, 1.137, -0.8155, 1.16, -0.8155, 1.16, -0.7063, 1.137, -0.7063, 1.16, -0.8155, 1.183, -0.8155, 1.183, -0.7063, 1.16, -0.7063, 1.183, -0.8155, 1.206, -0.8155, 1.206, -0.7063, 1.183, -0.7063, 1.206, -0.8155, 1.229, -0.8155, 1.229, -0.7063, 1.206, -0.7063, 1.229, -0.8155, 1.251, -0.8155, 1.251, -0.7063, 1.229, -0.7063, 1.251, -0.8155, 1.274, -0.8155, 1.274, -0.7063, 1.251, -0.7063, 1.274, -0.8155, 1.297, -0.8155, 1.297, -0.7063, 1.274, -0.7063, 1.297, -0.8155, 1.32, -0.8155, 1.32, -0.7063, 1.297, -0.7063, 1.32, -0.8155, 1.343, -0.8155, 1.343, -0.7063, 1.32, -0.7063, 1.343, -0.8155, 1.365, -0.8155, 1.365, -0.7063, 1.343, -0.7063, 1.365, -0.8155, 1.388, -0.8155, 1.388, -0.7063, 1.365, -0.7063, 1.388, -0.8155, 1.411, -0.8155, 1.411, -0.7063, 1.388, -0.7063, 1.411, -0.8155, 1.434, -0.8155, 1.434, -0.7063, 1.411, -0.7063, 1.434, -0.8155, 1.456, -0.8155, 1.456, -0.7063, 1.434, -0.7063, 1.456, -0.8155, 1.479, -0.8155, 1.479, -0.7063, 1.456, -0.7063, 1.479, -0.8155, 1.502, -0.8155, 1.502, -0.7063, 1.479, -0.7063, 1.502, -0.8155, 1.525, -0.8155, 1.525, -0.7063, 1.502, -0.7063, 1.525, -0.8155, 1.548, -0.8155, 1.548, -0.7063, 1.525, -0.7063, 1.548, -0.8155, 1.57, -0.8155, 1.57, -0.7063, 1.548, -0.7063, 1.57, -0.8155, 1.593, -0.8155, 1.593, -0.7063, 1.57, -0.7063, 1.593, -0.8155, 1.616, -0.8155, 1.616, -0.7063, 1.593, -0.7063, 1.616, -0.8155, 1.639, -0.8155, 1.639, -0.7063, 1.616, -0.7063, 1.639, -0.8155, 1.662, -0.8155, 1.662, -0.7063, 1.639, -0.7063, 0.9778, 0.6047, 1.001, 0.6047, 1.001, 0.7139, 0.9778, 0.7139, 1.001, 0.6047, 1.023, 0.6047, 1.023, 0.7139, 1.001, 0.7139, 1.023, 0.6047, 1.046, 0.6047, 1.046, 0.7139, 1.023, 0.7139, 1.046, 0.6047, 1.069, 0.6047, 1.069, 0.7139, 1.046, 0.7139, 1.069, 0.6047, 1.092, 0.6047, 1.092, 0.7139, 1.069, 0.7139, 1.092, 0.6047, 1.115, 0.6047, 1.115, 0.7139, 1.092, 0.7139, 1.115, 0.6047, 1.137, 0.6047, 1.137, 0.7139, 1.115, 0.7139, 1.137, 0.6047, 1.16, 0.6047, 1.16, 0.7139, 1.137, 0.7139, 1.16, 0.6047, 1.183, 0.6047, 1.183, 0.7139, 1.16, 0.7139, 1.183, 0.6047, 1.206, 0.6047, 1.206, 0.7139, 1.183, 0.7139, 1.206, 0.6047, 1.229, 0.6047, 1.229, 0.7139, 1.206, 0.7139, 1.229, 0.6047, 1.251, 0.6047, 1.251, 0.7139, 1.229, 0.7139, 1.251, 0.6047, 1.274, 0.6047, 1.274, 0.7139, 1.251, 0.7139, 1.274, 0.6047, 1.297, 0.6047, 1.297, 0.7139, 1.274, 0.7139, 1.297, 0.6047, 1.32, 0.6047, 1.32, 0.7139, 1.297, 0.7139, 1.32, 0.6047, 1.343, 0.6047, 1.343, 0.7139, 1.32, 0.7139, 1.343, 0.6047, 1.365, 0.6047, 1.365, 0.7139, 1.343, 0.7139, 1.365, 0.6047, 1.388, 0.6047, 1.388, 0.7139, 1.365, 0.7139, 1.388, 0.6047, 1.411, 0.6047, 1.411, 0.7139, 1.388, 0.7139, 1.411, 0.6047, 1.434, 0.6047, 1.434, 0.7139, 1.411, 0.7139, 1.434, 0.6047, 1.456, 0.6047, 1.456, 0.7139, 1.434, 0.7139, 1.456, 0.6047, 1.479, 0.6047, 1.479, 0.7139, 1.456, 0.7139, 1.479, 0.6047, 1.502, 0.6047, 1.502, 0.7139, 1.479, 0.7139, 1.502, 0.6047, 1.525, 0.6047, 1.525, 0.7139, 1.502, 0.7139, 1.525, 0.6047, 1.548, 0.6047, 1.548, 0.7139, 1.525, 0.7139, 1.548, 0.6047, 1.57, 0.6047, 1.57, 0.7139, 1.548, 0.7139, 1.57, 0.6047, 1.593, 0.6047, 1.593, 0.7139, 1.57, 0.7139, 1.593, 0.6047, 1.616, 0.6047, 1.616, 0.7139, 1.593, 0.7139, 1.616, 0.6047, 1.639, 0.6047, 1.639, 0.7139, 1.616, 0.7139, 1.639, 0.6047, 1.662, 0.6047, 1.662, 0.7139, 1.639, 0.7139, 0.9778, 0.4954, 1.001, 0.4954, 1.001, 0.6047, 0.9778, 0.6047, 1.001, 0.4954, 1.023, 0.4954, 1.023, 0.6047, 1.001, 0.6047, 1.023, 0.4954, 1.046, 0.4954, 1.046, 0.6047, 1.023, 0.6047, 1.046, 0.4954, 1.069, 0.4954, 1.069, 0.6047, 1.046, 0.6047, 1.069, 0.4954, 1.092, 0.4954, 1.092, 0.6047, 1.069, 0.6047, 1.092, 0.4954, 1.115, 0.4954, 1.115, 0.6047, 1.092, 0.6047, 1.115, 0.4954, 1.137, 0.4954, 1.137, 0.6047, 1.115, 0.6047, 1.137, 0.4954, 1.16, 0.4954, 1.16, 0.6047, 1.137, 0.6047, 1.16, 0.4954, 1.183, 0.4954, 1.183, 0.6047, 1.16, 0.6047, 1.183, 0.4954, 1.206, 0.4954, 1.206, 0.6047, 1.183, 0.6047, 1.206, 0.4954, 1.229, 0.4954, 1.229, 0.6047, 1.206, 0.6047, 1.229, 0.4954, 1.251, 0.4954, 1.251, 0.6047, 1.229, 0.6047, 1.251, 0.4954, 1.274, 0.4954, 1.274, 0.6047, 1.251, 0.6047, 1.274, 0.4954, 1.297, 0.4954, 1.297, 0.6047, 1.274, 0.6047, 1.297, 0.4954, 1.32, 0.4954, 1.32, 0.6047, 1.297, 0.6047, 1.32, 0.4954, 1.343, 0.4954, 1.343, 0.6047, 1.32, 0.6047, 1.343, 0.4954, 1.365, 0.4954, 1.365, 0.6047, 1.343, 0.6047, 1.365, 0.4954, 1.388, 0.4954, 1.388, 0.6047, 1.365, 0.6047, 1.388, 0.4954, 1.411, 0.4954, 1.411, 0.6047, 1.388, 0.6047, 1.411, 0.4954, 1.434, 0.4954, 1.434, 0.6047, 1.411, 0.6047, 1.434, 0.4954, 1.456, 0.4954, 1.456, 0.6047, 1.434, 0.6047, 1.456, 0.4954, 1.479, 0.4954, 1.479, 0.6047, 1.456, 0.6047, 1.479, 0.4954, 1.502, 0.4954, 1.502, 0.6047, 1.479, 0.6047, 1.502, 0.4954, 1.525, 0.4954, 1.525, 0.6047, 1.502, 0.6047, 1.525, 0.4954, 1.548, 0.4954, 1.548, 0.6047, 1.525, 0.6047, 1.548, 0.4954, 1.57, 0.4954, 1.57, 0.6047, 1.548, 0.6047, 1.57, 0.4954, 1.593, 0.4954, 1.593, 0.6047, 1.57, 0.6047, 1.593, 0.4954, 1.616, 0.4954, 1.616, 0.6047, 1.593, 0.6047, 1.616, 0.4954, 1.639, 0.4954, 1.639, 0.6047, 1.616, 0.6047, 1.639, 0.4954, 1.662, 0.4954, 1.662, 0.6047, 1.639, 0.6047, 0.9778, 0.3862, 1.001, 0.3862, 1.001, 0.4954, 0.9778, 0.4954, 1.001, 0.3862, 1.023, 0.3862, 1.023, 0.4954, 1.001, 0.4954, 1.023, 0.3862, 1.046, 0.3862, 1.046, 0.4954, 1.023, 0.4954, 1.046, 0.3862, 1.069, 0.3862, 1.069, 0.4954, 1.046, 0.4954, 1.069, 0.3862, 1.092, 0.3862, 1.092, 0.4954, 1.069, 0.4954, 1.092, 0.3862, 1.115, 0.3862, 1.115, 0.4954, 1.092, 0.4954, 1.115, 0.3862, 1.137, 0.3862, 1.137, 0.4954, 1.115, 0.4954, 1.137, 0.3862, 1.16, 0.3862, 1.16, 0.4954, 1.137, 0.4954, 1.16, 0.3862, 1.183, 0.3862, 1.183, 0.4954, 1.16, 0.4954, 1.183, 0.3862, 1.206, 0.3862, 1.206, 0.4954, 1.183, 0.4954, 1.206, 0.3862, 1.229, 0.3862, 1.229, 0.4954, 1.206, 0.4954, 1.229, 0.3862, 1.251, 0.3862, 1.251, 0.4954, 1.229, 0.4954, 1.251, 0.3862, 1.274, 0.3862, 1.274, 0.4954, 1.251, 0.4954, 1.274, 0.3862, 1.297, 0.3862, 1.297, 0.4954, 1.274, 0.4954, 1.297, 0.3862, 1.32, 0.3862, 1.32, 0.4954, 1.297, 0.4954, 1.32, 0.3862, 1.343, 0.3862, 1.343, 0.4954, 1.32, 0.4954, 1.343, 0.3862, 1.365, 0.3862, 1.365, 0.4954, 1.343, 0.4954, 1.365, 0.3862, 1.388, 0.3862, 1.388, 0.4954, 1.365, 0.4954, 1.388, 0.3862, 1.411, 0.3862, 1.411, 0.4954, 1.388, 0.4954, 1.411, 0.3862, 1.434, 0.3862, 1.434, 0.4954, 1.411, 0.4954, 1.434, 0.3862, 1.456, 0.3862, 1.456, 0.4954, 1.434, 0.4954, 1.456, 0.3862, 1.479, 0.3862, 1.479, 0.4954, 1.456, 0.4954, 1.479, 0.3862, 1.502, 0.3862, 1.502, 0.4954, 1.479, 0.4954, 1.502, 0.3862, 1.525, 0.3862, 1.525, 0.4954, 1.502, 0.4954, 1.525, 0.3862, 1.548, 0.3862, 1.548, 0.4954, 1.525, 0.4954, 1.548, 0.3862, 1.57, 0.3862, 1.57, 0.4954, 1.548, 0.4954, 1.57, 0.3862, 1.593, 0.3862, 1.593, 0.4954, 1.57, 0.4954, 1.593, 0.3862, 1.616, 0.3862, 1.616, 0.4954, 1.593, 0.4954, 1.616, 0.3862, 1.639, 0.3862, 1.639, 0.4954, 1.616, 0.4954, 1.639, 0.3862, 1.662, 0.3862, 1.662, 0.4954, 1.639, 0.4954, 0.9778, 0.2769, 1.001, 0.2769, 1.001, 0.3862, 0.9778, 0.3862, 1.001, 0.2769, 1.023, 0.2769, 1.023, 0.3862, 1.001, 0.3862, 1.023, 0.2769, 1.046, 0.2769, 1.046, 0.3862, 1.023, 0.3862, 1.046, 0.2769, 1.069, 0.2769, 1.069, 0.3862, 1.046, 0.3862, 1.069, 0.2769, 1.092, 0.2769, 1.092, 0.3862, 1.069, 0.3862, 1.092, 0.2769, 1.115, 0.2769, 1.115, 0.3862, 1.092, 0.3862, 1.115, 0.2769, 1.137, 0.2769, 1.137, 0.3862, 1.115, 0.3862, 1.137, 0.2769, 1.16, 0.2769, 1.16, 0.3862, 1.137, 0.3862, 1.16, 0.2769, 1.183, 0.2769, 1.183, 0.3862, 1.16, 0.3862, 1.183, 0.2769, 1.206, 0.2769, 1.206, 0.3862, 1.183, 0.3862, 1.206, 0.2769, 1.229, 0.2769, 1.229, 0.3862, 1.206, 0.3862, 1.229, 0.2769, 1.251, 0.2769, 1.251, 0.3862, 1.229, 0.3862, 1.251, 0.2769, 1.274, 0.2769, 1.274, 0.3862, 1.251, 0.3862, 1.274, 0.2769, 1.297, 0.2769, 1.297, 0.3862, 1.274, 0.3862, 1.297, 0.2769, 1.32, 0.2769, 1.32, 0.3862, 1.297, 0.3862, 1.32, 0.2769, 1.343, 0.2769, 1.343, 0.3862, 1.32, 0.3862, 1.343, 0.2769, 1.365, 0.2769, 1.365, 0.3862, 1.343, 0.3862, 1.365, 0.2769, 1.388, 0.2769, 1.388, 0.3862, 1.365, 0.3862, 1.388, 0.2769, 1.411, 0.2769, 1.411, 0.3862, 1.388, 0.3862, 1.411, 0.2769, 1.434, 0.2769, 1.434, 0.3862, 1.411, 0.3862, 1.434, 0.2769, 1.456, 0.2769, 1.456, 0.3862, 1.434, 0.3862, 1.456, 0.2769, 1.479, 0.2769, 1.479, 0.3862, 1.456, 0.3862, 1.479, 0.2769, 1.502, 0.2769, 1.502, 0.3862, 1.479, 0.3862, 1.502, 0.2769, 1.525, 0.2769, 1.525, 0.3862, 1.502, 0.3862, 1.525, 0.2769, 1.548, 0.2769, 1.548, 0.3862, 1.525, 0.3862, 1.548, 0.2769, 1.57, 0.2769, 1.57, 0.3862, 1.548, 0.3862, 1.57, 0.2769, 1.593, 0.2769, 1.593, 0.3862, 1.57, 0.3862, 1.593, 0.2769, 1.616, 0.2769, 1.616, 0.3862, 1.593, 0.3862, 1.616, 0.2769, 1.639, 0.2769, 1.639, 0.3862, 1.616, 0.3862, 1.639, 0.2769, 1.662, 0.2769, 1.662, 0.3862, 1.639, 0.3862, 0.9778, 0.1677, 1.001, 0.1677, 1.001, 0.2769, 0.9778, 0.2769, 1.001, 0.1677, 1.023, 0.1677, 1.023, 0.2769, 1.001, 0.2769, 1.023, 0.1677, 1.046, 0.1677, 1.046, 0.2769, 1.023, 0.2769, 1.046, 0.1677, 1.069, 0.1677, 1.069, 0.2769, 1.046, 0.2769, 1.069, 0.1677, 1.092, 0.1677, 1.092, 0.2769, 1.069, 0.2769, 1.092, 0.1677, 1.115, 0.1677, 1.115, 0.2769, 1.092, 0.2769, 1.115, 0.1677, 1.137, 0.1677, 1.137, 0.2769, 1.115, 0.2769, 1.137, 0.1677, 1.16, 0.1677, 1.16, 0.2769, 1.137, 0.2769, 1.16, 0.1677, 1.183, 0.1677, 1.183, 0.2769, 1.16, 0.2769, 1.183, 0.1677, 1.206, 0.1677, 1.206, 0.2769, 1.183, 0.2769, 1.206, 0.1677, 1.229, 0.1677, 1.229, 0.2769, 1.206, 0.2769, 1.229, 0.1677, 1.251, 0.1677, 1.251, 0.2769, 1.229, 0.2769, 1.251, 0.1677, 1.274, 0.1677, 1.274, 0.2769, 1.251, 0.2769, 1.274, 0.1677, 1.297, 0.1677, 1.297, 0.2769, 1.274, 0.2769, 1.297, 0.1677, 1.32, 0.1677, 1.32, 0.2769, 1.297, 0.2769, 1.32, 0.1677, 1.343, 0.1677, 1.343, 0.2769, 1.32, 0.2769, 1.343, 0.1677, 1.365, 0.1677, 1.365, 0.2769, 1.343, 0.2769, 1.365, 0.1677, 1.388, 0.1677, 1.388, 0.2769, 1.365, 0.2769, 1.388, 0.1677, 1.411, 0.1677, 1.411, 0.2769, 1.388, 0.2769, 1.411, 0.1677, 1.434, 0.1677, 1.434, 0.2769, 1.411, 0.2769, 1.434, 0.1677, 1.456, 0.1677, 1.456, 0.2769, 1.434, 0.2769, 1.456, 0.1677, 1.479, 0.1677, 1.479, 0.2769, 1.456, 0.2769, 1.479, 0.1677, 1.502, 0.1677, 1.502, 0.2769, 1.479, 0.2769, 1.502, 0.1677, 1.525, 0.1677, 1.525, 0.2769, 1.502, 0.2769, 1.525, 0.1677, 1.548, 0.1677, 1.548, 0.2769, 1.525, 0.2769, 1.548, 0.1677, 1.57, 0.1677, 1.57, 0.2769, 1.548, 0.2769, 1.57, 0.1677, 1.593, 0.1677, 1.593, 0.2769, 1.57, 0.2769, 1.593, 0.1677, 1.616, 0.1677, 1.616, 0.2769, 1.593, 0.2769, 1.616, 0.1677, 1.639, 0.1677, 1.639, 0.2769, 1.616, 0.2769, 1.639, 0.1677, 1.662, 0.1677, 1.662, 0.2769, 1.639, 0.2769, 0.9778, 0.05845, 1.001, 0.05845, 1.001, 0.1677, 0.9778, 0.1677, 1.001, 0.05845, 1.023, 0.05845, 1.023, 0.1677, 1.001, 0.1677, 1.023, 0.05845, 1.046, 0.05845, 1.046, 0.1677, 1.023, 0.1677, 1.046, 0.05845, 1.069, 0.05845, 1.069, 0.1677, 1.046, 0.1677, 1.069, 0.05845, 1.092, 0.05845, 1.092, 0.1677, 1.069, 0.1677, 1.092, 0.05845, 1.115, 0.05845, 1.115, 0.1677, 1.092, 0.1677, 1.115, 0.05845, 1.137, 0.05845, 1.137, 0.1677, 1.115, 0.1677, 1.137, 0.05845, 1.16, 0.05845, 1.16, 0.1677, 1.137, 0.1677, 1.16, 0.05845, 1.183, 0.05845, 1.183, 0.1677, 1.16, 0.1677, 1.183, 0.05845, 1.206, 0.05845, 1.206, 0.1677, 1.183, 0.1677, 1.206, 0.05845, 1.229, 0.05845, 1.229, 0.1677, 1.206, 0.1677, 1.229, 0.05845, 1.251, 0.05845, 1.251, 0.1677, 1.229, 0.1677, 1.251, 0.05845, 1.274, 0.05845, 1.274, 0.1677, 1.251, 0.1677, 1.274, 0.05845, 1.297, 0.05845, 1.297, 0.1677, 1.274, 0.1677, 1.297, 0.05845, 1.32, 0.05845, 1.32, 0.1677, 1.297, 0.1677, 1.32, 0.05845, 1.343, 0.05845, 1.343, 0.1677, 1.32, 0.1677, 1.343, 0.05845, 1.365, 0.05845, 1.365, 0.1677, 1.343, 0.1677, 1.365, 0.05845, 1.388, 0.05845, 1.388, 0.1677, 1.365, 0.1677, 1.388, 0.05845, 1.411, 0.05845, 1.411, 0.1677, 1.388, 0.1677, 1.411, 0.05845, 1.434, 0.05845, 1.434, 0.1677, 1.411, 0.1677, 1.434, 0.05845, 1.456, 0.05845, 1.456, 0.1677, 1.434, 0.1677, 1.456, 0.05845, 1.479, 0.05845, 1.479, 0.1677, 1.456, 0.1677, 1.479, 0.05845, 1.502, 0.05845, 1.502, 0.1677, 1.479, 0.1677, 1.502, 0.05845, 1.525, 0.05845, 1.525, 0.1677, 1.502, 0.1677, 1.525, 0.05845, 1.548, 0.05845, 1.548, 0.1677, 1.525, 0.1677, 1.548, 0.05845, 1.57, 0.05845, 1.57, 0.1677, 1.548, 0.1677, 1.57, 0.05845, 1.593, 0.05845, 1.593, 0.1677, 1.57, 0.1677, 1.593, 0.05845, 1.616, 0.05845, 1.616, 0.1677, 1.593, 0.1677, 1.616, 0.05845, 1.639, 0.05845, 1.639, 0.1677, 1.616, 0.1677, 1.639, 0.05845, 1.662, 0.05845, 1.662, 0.1677, 1.639, 0.1677, 0.9778, -0.0508, 1.001, -0.0508, 1.001, 0.05845, 0.9778, 0.05845, 1.001, -0.0508, 1.023, -0.0508, 1.023, 0.05845, 1.001, 0.05845, 1.023, -0.0508, 1.046, -0.0508, 1.046, 0.05845, 1.023, 0.05845, 1.046, -0.0508, 1.069, -0.0508, 1.069, 0.05845, 1.046, 0.05845, 1.069, -0.0508, 1.092, -0.0508, 1.092, 0.05845, 1.069, 0.05845, 1.092, -0.0508, 1.115, -0.0508, 1.115, 0.05845, 1.092, 0.05845, 1.115, -0.0508, 1.137, -0.0508, 1.137, 0.05845, 1.115, 0.05845, 1.137, -0.0508, 1.16, -0.0508, 1.16, 0.05845, 1.137, 0.05845, 1.16, -0.0508, 1.183, -0.0508, 1.183, 0.05845, 1.16, 0.05845, 1.183, -0.0508, 1.206, -0.0508, 1.206, 0.05845, 1.183, 0.05845, 1.206, -0.0508, 1.229, -0.0508, 1.229, 0.05845, 1.206, 0.05845, 1.229, -0.0508, 1.251, -0.0508, 1.251, 0.05845, 1.229, 0.05845, 1.251, -0.0508, 1.274, -0.0508, 1.274, 0.05845, 1.251, 0.05845, 1.274, -0.0508, 1.297, -0.0508, 1.297, 0.05845, 1.274, 0.05845, 1.297, -0.0508, 1.32, -0.0508, 1.32, 0.05845, 1.297, 0.05845, 1.32, -0.0508, 1.343, -0.0508, 1.343, 0.05845, 1.32, 0.05845, 1.343, -0.0508, 1.365, -0.0508, 1.365, 0.05845, 1.343, 0.05845, 1.365, -0.0508, 1.388, -0.0508, 1.388, 0.05845, 1.365, 0.05845, 1.388, -0.0508, 1.411, -0.0508, 1.411, 0.05845, 1.388, 0.05845, 1.411, -0.0508, 1.434, -0.0508, 1.434, 0.05845, 1.411, 0.05845, 1.434, -0.0508, 1.456, -0.0508, 1.456, 0.05845, 1.434, 0.05845, 1.456, -0.0508, 1.479, -0.0508, 1.479, 0.05845, 1.456, 0.05845, 1.479, -0.0508, 1.502, -0.0508, 1.502, 0.05845, 1.479, 0.05845, 1.502, -0.0508, 1.525, -0.0508, 1.525, 0.05845, 1.502, 0.05845, 1.525, -0.0508, 1.548, -0.0508, 1.548, 0.05845, 1.525, 0.05845, 1.548, -0.0508, 1.57, -0.0508, 1.57, 0.05845, 1.548, 0.05845, 1.57, -0.0508, 1.593, -0.0508, 1.593, 0.05845, 1.57, 0.05845, 1.593, -0.0508, 1.616, -0.0508, 1.616, 0.05845, 1.593, 0.05845, 1.616, -0.0508, 1.639, -0.0508, 1.639, 0.05845, 1.616, 0.05845, 1.639, -0.0508, 1.662, -0.0508, 1.662, 0.05845, 1.639, 0.05845, 0.9778, -0.1601, 1.001, -0.1601, 1.001, -0.0508, 0.9778, -0.0508, 1.001, -0.1601, 1.023, -0.1601, 1.023, -0.0508, 1.001, -0.0508, 1.023, -0.1601, 1.046, -0.1601, 1.046, -0.0508, 1.023, -0.0508, 1.046, -0.1601, 1.069, -0.1601, 1.069, -0.0508, 1.046, -0.0508, 1.069, -0.1601, 1.092, -0.1601, 1.092, -0.0508, 1.069, -0.0508, 1.092, -0.1601, 1.115, -0.1601, 1.115, -0.0508, 1.092, -0.0508, 1.115, -0.1601, 1.137, -0.1601, 1.137, -0.0508, 1.115, -0.0508, 1.137, -0.1601, 1.16, -0.1601, 1.16, -0.0508, 1.137, -0.0508, 1.16, -0.1601, 1.183, -0.1601, 1.183, -0.0508, 1.16, -0.0508, 1.183, -0.1601, 1.206, -0.1601, 1.206, -0.0508, 1.183, -0.0508, 1.206, -0.1601, 1.229, -0.1601, 1.229, -0.0508, 1.206, -0.0508, 1.229, -0.1601, 1.251, -0.1601, 1.251, -0.0508, 1.229, -0.0508, 1.251, -0.1601, 1.274, -0.1601, 1.274, -0.0508, 1.251, -0.0508, 1.274, -0.1601, 1.297, -0.1601, 1.297, -0.0508, 1.274, -0.0508, 1.297, -0.1601, 1.32, -0.1601, 1.32, -0.0508, 1.297, -0.0508, 1.32, -0.1601, 1.343, -0.1601, 1.343, -0.0508, 1.32, -0.0508, 1.343, -0.1601, 1.365, -0.1601, 1.365, -0.0508, 1.343, -0.0508, 1.365, -0.1601, 1.388, -0.1601, 1.388, -0.0508, 1.365, -0.0508, 1.388, -0.1601, 1.411, -0.1601, 1.411, -0.0508, 1.388, -0.0508, 1.411, -0.1601, 1.434, -0.1601, 1.434, -0.0508, 1.411, -0.0508, 1.434, -0.1601, 1.456, -0.1601, 1.456, -0.0508, 1.434, -0.0508, 1.456, -0.1601, 1.479, -0.1601, 1.479, -0.0508, 1.456, -0.0508, 1.479, -0.1601, 1.502, -0.1601, 1.502, -0.0508, 1.479, -0.0508, 1.502, -0.1601, 1.525, -0.1601, 1.525, -0.0508, 1.502, -0.0508, 1.525, -0.1601, 1.548, -0.1601, 1.548, -0.0508, 1.525, -0.0508, 1.548, -0.1601, 1.57, -0.1601, 1.57, -0.0508, 1.548, -0.0508, 1.57, -0.1601, 1.593, -0.1601, 1.593, -0.0508, 1.57, -0.0508, 1.593, -0.1601, 1.616, -0.1601, 1.616, -0.0508, 1.593, -0.0508, 1.616, -0.1601, 1.639, -0.1601, 1.639, -0.0508, 1.616, -0.0508, 1.639, -0.1601, 1.662, -0.1601, 1.662, -0.0508, 1.639, -0.0508, 0.9778, -0.2693, 1.001, -0.2693, 1.001, -0.1601, 0.9778, -0.1601, 1.001, -0.2693, 1.023, -0.2693, 1.023, -0.1601, 1.001, -0.1601, 1.023, -0.2693, 1.046, -0.2693, 1.046, -0.1601, 1.023, -0.1601, 1.046, -0.2693, 1.069, -0.2693, 1.069, -0.1601, 1.046, -0.1601, 1.069, -0.2693, 1.092, -0.2693, 1.092, -0.1601, 1.069, -0.1601, 1.092, -0.2693, 1.115, -0.2693, 1.115, -0.1601, 1.092, -0.1601, 1.115, -0.2693, 1.137, -0.2693, 1.137, -0.1601, 1.115, -0.1601, 1.137, -0.2693, 1.16, -0.2693, 1.16, -0.1601, 1.137, -0.1601, 1.16, -0.2693, 1.183, -0.2693, 1.183, -0.1601, 1.16, -0.1601, 1.183, -0.2693, 1.206, -0.2693, 1.206, -0.1601, 1.183, -0.1601, 1.206, -0.2693, 1.229, -0.2693, 1.229, -0.1601, 1.206, -0.1601, 1.229, -0.2693, 1.251, -0.2693, 1.251, -0.1601, 1.229, -0.1601, 1.251, -0.2693, 1.274, -0.2693, 1.274, -0.1601, 1.251, -0.1601, 1.274, -0.2693, 1.297, -0.2693, 1.297, -0.1601, 1.274, -0.1601, 1.297, -0.2693, 1.32, -0.2693, 1.32, -0.1601, 1.297, -0.1601, 1.32, -0.2693, 1.343, -0.2693, 1.343, -0.1601, 1.32, -0.1601, 1.343, -0.2693, 1.365, -0.2693, 1.365, -0.1601, 1.343, -0.1601, 1.365, -0.2693, 1.388, -0.2693, 1.388, -0.1601, 1.365, -0.1601, 1.388, -0.2693, 1.411, -0.2693, 1.411, -0.1601, 1.388, -0.1601, 1.411, -0.2693, 1.434, -0.2693, 1.434, -0.1601, 1.411, -0.1601, 1.434, -0.2693, 1.456, -0.2693, 1.456, -0.1601, 1.434, -0.1601, 1.456, -0.2693, 1.479, -0.2693, 1.479, -0.1601, 1.456, -0.1601, 1.479, -0.2693, 1.502, -0.2693, 1.502, -0.1601, 1.479, -0.1601, 1.502, -0.2693, 1.525, -0.2693, 1.525, -0.1601, 1.502, -0.1601, 1.525, -0.2693, 1.548, -0.2693, 1.548, -0.1601, 1.525, -0.1601, 1.548, -0.2693, 1.57, -0.2693, 1.57, -0.1601, 1.548, -0.1601, 1.57, -0.2693, 1.593, -0.2693, 1.593, -0.1601, 1.57, -0.1601, 1.593, -0.2693, 1.616, -0.2693, 1.616, -0.1601, 1.593, -0.1601, 1.616, -0.2693, 1.639, -0.2693, 1.639, -0.1601, 1.616, -0.1601, 1.639, -0.2693, 1.662, -0.2693, 1.662, -0.1601, 1.639, -0.1601, 0.9778, -0.3786, 1.001, -0.3786, 1.001, -0.2693, 0.9778, -0.2693, 1.001, -0.3786, 1.023, -0.3786, 1.023, -0.2693, 1.001, -0.2693, 1.023, -0.3786, 1.046, -0.3786, 1.046, -0.2693, 1.023, -0.2693, 1.046, -0.3786, 1.069, -0.3786, 1.069, -0.2693, 1.046, -0.2693, 1.069, -0.3786, 1.092, -0.3786, 1.092, -0.2693, 1.069, -0.2693, 1.092, -0.3786, 1.115, -0.3786, 1.115, -0.2693, 1.092, -0.2693, 1.115, -0.3786, 1.137, -0.3786, 1.137, -0.2693, 1.115, -0.2693, 1.137, -0.3786, 1.16, -0.3786, 1.16, -0.2693, 1.137, -0.2693, 1.16, -0.3786, 1.183, -0.3786, 1.183, -0.2693, 1.16, -0.2693, 1.183, -0.3786, 1.206, -0.3786, 1.206, -0.2693, 1.183, -0.2693, 1.206, -0.3786, 1.229, -0.3786, 1.229, -0.2693, 1.206, -0.2693, 1.229, -0.3786, 1.251, -0.3786, 1.251, -0.2693, 1.229, -0.2693, 1.251, -0.3786, 1.274, -0.3786, 1.274, -0.2693, 1.251, -0.2693, 1.274, -0.3786, 1.297, -0.3786, 1.297, -0.2693, 1.274, -0.2693, 1.297, -0.3786, 1.32, -0.3786, 1.32, -0.2693, 1.297, -0.2693, 1.32, -0.3786, 1.343, -0.3786, 1.343, -0.2693, 1.32, -0.2693, 1.343, -0.3786, 1.365, -0.3786, 1.365, -0.2693, 1.343, -0.2693, 1.365, -0.3786, 1.388, -0.3786, 1.388, -0.2693, 1.365, -0.2693, 1.388, -0.3786, 1.411, -0.3786, 1.411, -0.2693, 1.388, -0.2693, 1.411, -0.3786, 1.434, -0.3786, 1.434, -0.2693, 1.411, -0.2693, 1.434, -0.3786, 1.456, -0.3786, 1.456, -0.2693, 1.434, -0.2693, 1.456, -0.3786, 1.479, -0.3786, 1.479, -0.2693, 1.456, -0.2693, 1.479, -0.3786, 1.502, -0.3786, 1.502, -0.2693, 1.479, -0.2693, 1.502, -0.3786, 1.525, -0.3786, 1.525, -0.2693, 1.502, -0.2693, 1.525, -0.3786, 1.548, -0.3786, 1.548, -0.2693, 1.525, -0.2693, 1.548, -0.3786, 1.57, -0.3786, 1.57, -0.2693, 1.548, -0.2693, 1.57, -0.3786, 1.593, -0.3786, 1.593, -0.2693, 1.57, -0.2693, 1.593, -0.3786, 1.616, -0.3786, 1.616, -0.2693, 1.593, -0.2693, 1.616, -0.3786, 1.639, -0.3786, 1.639, -0.2693, 1.616, -0.2693, 1.639, -0.3786, 1.662, -0.3786, 1.662, -0.2693, 1.639, -0.2693, 0.9778, -0.4878, 1.001, -0.4878, 1.001, -0.3786, 0.9778, -0.3786, 1.001, -0.4878, 1.023, -0.4878, 1.023, -0.3786, 1.001, -0.3786, 1.023, -0.4878, 1.046, -0.4878, 1.046, -0.3786, 1.023, -0.3786, 1.046, -0.4878, 1.069, -0.4878, 1.069, -0.3786, 1.046, -0.3786, 1.069, -0.4878, 1.092, -0.4878, 1.092, -0.3786, 1.069, -0.3786, 1.092, -0.4878, 1.115, -0.4878, 1.115, -0.3786, 1.092, -0.3786, 1.115, -0.4878, 1.137, -0.4878, 1.137, -0.3786, 1.115, -0.3786, 1.137, -0.4878, 1.16, -0.4878, 1.16, -0.3786, 1.137, -0.3786, 1.16, -0.4878, 1.183, -0.4878, 1.183, -0.3786, 1.16, -0.3786, 1.183, -0.4878, 1.206, -0.4878, 1.206, -0.3786, 1.183, -0.3786, 1.206, -0.4878, 1.229, -0.4878, 1.229, -0.3786, 1.206, -0.3786, 1.229, -0.4878, 1.251, -0.4878, 1.251, -0.3786, 1.229, -0.3786, 1.251, -0.4878, 1.274, -0.4878, 1.274, -0.3786, 1.251, -0.3786, 1.274, -0.4878, 1.297, -0.4878, 1.297, -0.3786, 1.274, -0.3786, 1.297, -0.4878, 1.32, -0.4878, 1.32, -0.3786, 1.297, -0.3786, 1.32, -0.4878, 1.343, -0.4878, 1.343, -0.3786, 1.32, -0.3786, 1.343, -0.4878, 1.365, -0.4878, 1.365, -0.3786, 1.343, -0.3786, 1.365, -0.4878, 1.388, -0.4878, 1.388, -0.3786, 1.365, -0.3786, 1.388, -0.4878, 1.411, -0.4878, 1.411, -0.3786, 1.388, -0.3786, 1.411, -0.4878, 1.434, -0.4878, 1.434, -0.3786, 1.411, -0.3786, 1.434, -0.4878, 1.456, -0.4878, 1.456, -0.3786, 1.434, -0.3786, 1.456, -0.4878, 1.479, -0.4878, 1.479, -0.3786, 1.456, -0.3786, 1.479, -0.4878, 1.502, -0.4878, 1.502, -0.3786, 1.479, -0.3786, 1.502, -0.4878, 1.525, -0.4878, 1.525, -0.3786, 1.502, -0.3786, 1.525, -0.4878, 1.548, -0.4878, 1.548, -0.3786, 1.525, -0.3786, 1.548, -0.4878, 1.57, -0.4878, 1.57, -0.3786, 1.548, -0.3786, 1.57, -0.4878, 1.593, -0.4878, 1.593, -0.3786, 1.57, -0.3786, 1.593, -0.4878, 1.616, -0.4878, 1.616, -0.3786, 1.593, -0.3786, 1.616, -0.4878, 1.639, -0.4878, 1.639, -0.3786, 1.616, -0.3786, 1.639, -0.4878, 1.662, -0.4878, 1.662, -0.3786, 1.639, -0.3786, 0.9778, -0.597, 1.001, -0.597, 1.001, -0.4878, 0.9778, -0.4878, 1.001, -0.597, 1.023, -0.597, 1.023, -0.4878, 1.001, -0.4878, 1.023, -0.597, 1.046, -0.597, 1.046, -0.4878, 1.023, -0.4878, 1.046, -0.597, 1.069, -0.597, 1.069, -0.4878, 1.046, -0.4878, 1.069, -0.597, 1.092, -0.597, 1.092, -0.4878, 1.069, -0.4878, 1.092, -0.597, 1.115, -0.597, 1.115, -0.4878, 1.092, -0.4878, 1.115, -0.597, 1.137, -0.597, 1.137, -0.4878, 1.115, -0.4878, 1.137, -0.597, 1.16, -0.597, 1.16, -0.4878, 1.137, -0.4878, 1.16, -0.597, 1.183, -0.597, 1.183, -0.4878, 1.16, -0.4878, 1.183, -0.597, 1.206, -0.597, 1.206, -0.4878, 1.183, -0.4878, 1.206, -0.597, 1.229, -0.597, 1.229, -0.4878, 1.206, -0.4878, 1.229, -0.597, 1.251, -0.597, 1.251, -0.4878, 1.229, -0.4878, 1.251, -0.597, 1.274, -0.597, 1.274, -0.4878, 1.251, -0.4878, 1.274, -0.597, 1.297, -0.597, 1.297, -0.4878, 1.274, -0.4878, 1.297, -0.597, 1.32, -0.597, 1.32, -0.4878, 1.297, -0.4878, 1.32, -0.597, 1.342, -0.597, 1.343, -0.4878, 1.32, -0.4878, 1.342, -0.597, 1.365, -0.597, 1.365, -0.4878, 1.343, -0.4878, 1.365, -0.597, 1.388, -0.597, 1.388, -0.4878, 1.365, -0.4878, 1.388, -0.597, 1.411, -0.597, 1.411, -0.4878, 1.388, -0.4878, 1.411, -0.597, 1.434, -0.597, 1.434, -0.4878, 1.411, -0.4878, 1.434, -0.597, 1.456, -0.597, 1.456, -0.4878, 1.434, -0.4878, 1.456, -0.597, 1.479, -0.597, 1.479, -0.4878, 1.456, -0.4878, 1.479, -0.597, 1.502, -0.597, 1.502, -0.4878, 1.479, -0.4878, 1.502, -0.597, 1.525, -0.597, 1.525, -0.4878, 1.502, -0.4878, 1.525, -0.597, 1.548, -0.597, 1.548, -0.4878, 1.525, -0.4878, 1.548, -0.597, 1.57, -0.597, 1.57, -0.4878, 1.548, -0.4878, 1.57, -0.597, 1.593, -0.597, 1.593, -0.4878, 1.57, -0.4878, 1.593, -0.597, 1.616, -0.597, 1.616, -0.4878, 1.593, -0.4878, 1.616, -0.597, 1.639, -0.597, 1.639, -0.4878, 1.616, -0.4878, 1.639, -0.597, 1.662, -0.597, 1.662, -0.4878, 1.639, -0.4878, 0.9778, -0.9248, 1.001, -0.9248, 1.001, -0.8155, 0.9778, -0.8155, 1.001, -0.9248, 1.023, -0.9248, 1.023, -0.8155, 1.001, -0.8155, 1.023, -0.9248, 1.046, -0.9248, 1.046, -0.8155, 1.023, -0.8155, 1.046, -0.9248, 1.069, -0.9248, 1.069, -0.8155, 1.046, -0.8155, 1.069, -0.9248, 1.092, -0.9248, 1.092, -0.8155, 1.069, -0.8155, 1.092, -0.9248, 1.115, -0.9248, 1.115, -0.8155, 1.092, -0.8155, 1.115, -0.9248, 1.137, -0.9248, 1.137, -0.8155, 1.115, -0.8155, 1.137, -0.9248, 1.16, -0.9248, 1.16, -0.8155, 1.137, -0.8155, 1.16, -0.9248, 1.183, -0.9248, 1.183, -0.8155, 1.16, -0.8155, 1.183, -0.9248, 1.206, -0.9248, 1.206, -0.8155, 1.183, -0.8155, 1.206, -0.9248, 1.229, -0.9248, 1.229, -0.8155, 1.206, -0.8155, 1.229, -0.9248, 1.251, -0.9248, 1.251, -0.8155, 1.229, -0.8155, 1.251, -0.9248, 1.274, -0.9248, 1.274, -0.8155, 1.251, -0.8155, 1.274, -0.9248, 1.297, -0.9248, 1.297, -0.8155, 1.274, -0.8155, 1.297, -0.9248, 1.32, -0.9248, 1.32, -0.8155, 1.297, -0.8155, 1.32, -0.9248, 1.343, -0.9248, 1.343, -0.8155, 1.32, -0.8155, 1.343, -0.9248, 1.365, -0.9248, 1.365, -0.8155, 1.343, -0.8155, 1.365, -0.9248, 1.388, -0.9248, 1.388, -0.8155, 1.365, -0.8155, 1.388, -0.9248, 1.411, -0.9248, 1.411, -0.8155, 1.388, -0.8155, 1.411, -0.9248, 1.434, -0.9248, 1.434, -0.8155, 1.411, -0.8155, 1.434, -0.9248, 1.456, -0.9248, 1.456, -0.8155, 1.434, -0.8155, 1.456, -0.9248, 1.479, -0.9248, 1.479, -0.8155, 1.456, -0.8155, 1.479, -0.9248, 1.502, -0.9248, 1.502, -0.8155, 1.479, -0.8155, 1.502, -0.9248, 1.525, -0.9248, 1.525, -0.8155, 1.502, -0.8155, 1.525, -0.9248, 1.548, -0.9248, 1.548, -0.8155, 1.525, -0.8155, 1.548, -0.9248, 1.57, -0.9248, 1.57, -0.8155, 1.548, -0.8155, 1.57, -0.9248, 1.593, -0.9248, 1.593, -0.8155, 1.57, -0.8155, 1.593, -0.9248, 1.616, -0.9248, 1.616, -0.8155, 1.593, -0.8155, 1.616, -0.9248, 1.639, -0.9248, 1.639, -0.8155, 1.616, -0.8155, 1.639, -0.9248, 1.662, -0.9248, 1.662, -0.8155, 1.639, -0.8155])
me_cylinder.materials.append(mat_material_004)
me_cylinder.update()
me_cube_002 = bpy.data.meshes.new('Cube.002')
me_cube_002.from_pydata([(-1.0, -1.0, -1.0), (-1.0, -1.0, 1.0), (-1.0, 1.0, -1.0), (-1.0, 1.0, 1.0), (1.0, -1.0, -1.0), (1.0, -1.0, 1.0), (1.0, 1.0, -1.0), (1.0, 1.0, 1.0)], [], [(0, 1, 3, 2), (2, 3, 7, 6), (6, 7, 5, 4), (4, 5, 1, 0), (2, 6, 4, 0), (7, 3, 1, 5)])
_uv = me_cube_002.uv_layers.new(name='UVMap')
_uv.uv.foreach_set('vector', [0.375, 0.0, 0.625, 0.0, 0.625, 0.25, 0.375, 0.25, 0.375, 0.25, 0.625, 0.25, 0.625, 0.5, 0.375, 0.5, 0.375, 0.5, 0.625, 0.5, 0.625, 0.75, 0.375, 0.75, 0.375, 0.75, 0.625, 0.75, 0.625, 1.0, 0.375, 1.0, 0.125, 0.5, 0.375, 0.5, 0.375, 0.75, 0.125, 0.75, 0.625, 0.5, 0.875, 0.5, 0.875, 0.75, 0.625, 0.75])
me_cube_002.update()
me_cube_003 = bpy.data.meshes.new('Cube.003')
me_cube_003.from_pydata([(-1.0, -1.0, -1.0), (-1.0, -1.0, 1.0), (-1.0, 1.0, -1.0), (-1.0, 1.0, 1.0), (1.0, -1.0, -1.0), (1.0, -1.0, 1.0), (1.0, 1.0, -1.0), (1.0, 1.0, 1.0)], [], [(0, 1, 3, 2), (2, 3, 7, 6), (6, 7, 5, 4), (4, 5, 1, 0), (2, 6, 4, 0), (7, 3, 1, 5)])
_uv = me_cube_003.uv_layers.new(name='UVMap')
_uv.uv.foreach_set('vector', [0.375, 0.0, 0.625, 0.0, 0.625, 0.25, 0.375, 0.25, 0.375, 0.25, 0.625, 0.25, 0.625, 0.5, 0.375, 0.5, 0.375, 0.5, 0.625, 0.5, 0.625, 0.75, 0.375, 0.75, 0.375, 0.75, 0.625, 0.75, 0.625, 1.0, 0.375, 1.0, 0.125, 0.5, 0.375, 0.5, 0.375, 0.75, 0.125, 0.75, 0.625, 0.5, 0.875, 0.5, 0.875, 0.75, 0.625, 0.75])
me_cube_003.update()

# ---- objects
ob_light = bpy.data.objects.new('Light', light_light)
ob_camera = bpy.data.objects.new('Camera', cam_camera)
ob_cylinder = bpy.data.objects.new('Cylinder', me_cylinder)
ob_cube = bpy.data.objects.new('Cube', me_cube_002)
ob_cube_001 = bpy.data.objects.new('Cube.001', me_cube_003)

# ---- transforms, parenting, visibility, modifiers, constraints
ob_light.location = (4.076, 1.005, 5.904)
ob_light.rotation_euler = (0.6503, 0.05522, 1.866)
ob_light.lock_rotations_4d = False
ob_light.empty_display_type = 'ARROWS'
ob_light.color = (0.0, 0.0, 0.0, 0.0)
ob_light.lineart.crease_threshold = 0.0
ob_camera.location = (25.34, 21.79, 42.44)
ob_camera.rotation_euler = (0.8317, -2.819e-06, 2.324)
ob_camera.scale = (1.0, 1.0, 1.0)
ob_camera.lock_rotations_4d = False
ob_camera.empty_display_type = 'ARROWS'
ob_camera.color = (0.0, 0.0, 0.0, 0.0)
ob_camera.display_type = 'WIRE'
ob_camera.lineart.crease_threshold = 0.0
ob_cylinder.location = (9.313e-10, 4.346e-09, 14.57)
ob_cylinder.rotation_euler = (1.713, -0.02755, -12.46)
ob_cube.location = (-4.59, 0.0, 0.0)
ob_cube.scale = (0.8631, 21.57, 26.98)
ob_cube_001.location = (1.902, -7.3, 0.0)
ob_cube_001.rotation_euler = (0.0, -0.0, 1.571)
ob_cube_001.scale = (0.8631, -23.42, 26.98)

# ---- collection membership
col_collection.objects.link(ob_light)
col_collection.objects.link(ob_camera)
col_collection.objects.link(ob_cylinder)
col_collection.objects.link(ob_cube)
col_collection.objects.link(ob_cube_001)

# ---- scene / render settings (as saved in the file)
scene.camera = ob_camera
scene.frame_start = 1; scene.frame_end = 250; scene.frame_set(1)
scene.render.engine = 'CYCLES'
scene.cycles.samples = 27
scene.cycles.sampling_pattern = 'TABULATED_SOBOL'
scene.cycles.use_light_tree = False
scene.view_settings.view_transform = 'Filmic'
bpy.context.view_layer.update()
